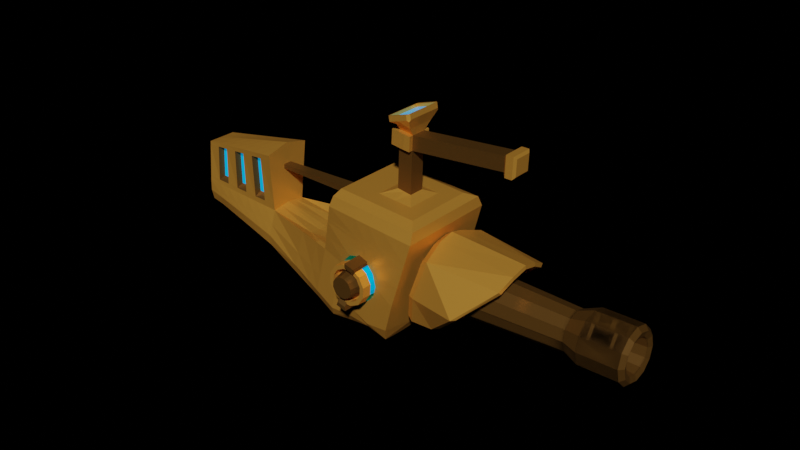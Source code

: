 # Source: arca_missile_launcher.blend  (saved by Blender 4.0.36; exported with 4.5.12 LTS)
import bpy
from mathutils import Matrix  # noqa: F401  (used for matrix-valued properties, if any)

bpy.ops.wm.read_factory_settings(use_empty=True)
scene = bpy.context.scene
scene.name = 'Scene'

# ---- collections
col_collection = bpy.data.collections.new('Collection'); scene.collection.children.link(col_collection)

# ---- materials (node trees are filled in below, after node groups)
mat_glow = bpy.data.materials.new('glow')
mat_metal = bpy.data.materials.new('metal')
mat_dark_metal = bpy.data.materials.new('dark metal')

# ---- material node trees
mat_glow.use_nodes = True; mat_glow.node_tree.nodes.clear()
_N = mat_glow.node_tree.nodes; _L = mat_glow.node_tree.links
n0 = _N.new('ShaderNodeBsdfPrincipled'); n0.name = 'Principled BSDF'; n0.location = (10, 300)
n0.distribution = 'GGX'
n0.subsurface_method = 'RANDOM_WALK_SKIN'
n0.inputs[0].default_value = (0.0, 0.3554, 0.8001, 1.0)
n0.inputs[2].default_value = 0.05
n0.inputs[3].default_value = 1.45
n0.inputs[27].default_value = (0.0, 0.3564, 0.7991, 1.0)
n0.inputs[28].default_value = 0.6
n1 = _N.new('ShaderNodeOutputMaterial'); n1.name = 'Material Output'; n1.location = (300, 300)
_L.new(n0.outputs[0], n1.inputs[0])
n1.is_active_output = True
mat_metal.use_nodes = True; mat_metal.node_tree.nodes.clear()
_N = mat_metal.node_tree.nodes; _L = mat_metal.node_tree.links
n0 = _N.new('ShaderNodeBsdfPrincipled'); n0.name = 'Principled BSDF'; n0.location = (10, 300)
n0.inputs[0].default_value = (0.8, 0.3682, 0.05641, 1.0)
n0.inputs[1].default_value = 0.6
n0.inputs[2].default_value = 0.4
n0.inputs[3].default_value = 1.45
n1 = _N.new('ShaderNodeOutputMaterial'); n1.name = 'Material Output'; n1.location = (300, 300)
_L.new(n0.outputs[0], n1.inputs[0])
n1.is_active_output = True
mat_dark_metal.use_nodes = True; mat_dark_metal.node_tree.nodes.clear()
_N = mat_dark_metal.node_tree.nodes; _L = mat_dark_metal.node_tree.links
n0 = _N.new('ShaderNodeBsdfPrincipled'); n0.name = 'Principled BSDF'; n0.location = (10, 300)
n0.inputs[0].default_value = (0.1607, 0.07793, 0.01476, 1.0)
n0.inputs[1].default_value = 0.6
n0.inputs[2].default_value = 0.4
n0.inputs[3].default_value = 1.45
n1 = _N.new('ShaderNodeOutputMaterial'); n1.name = 'Material Output'; n1.location = (300, 300)
_L.new(n0.outputs[0], n1.inputs[0])
n1.is_active_output = True

# ---- world
world_world = bpy.data.worlds.new('World'); scene.world = world_world
world_world.use_nodes = True; world_world.node_tree.nodes.clear()
_N = world_world.node_tree.nodes; _L = world_world.node_tree.links
n0 = _N.new('ShaderNodeOutputWorld'); n0.name = 'World Output'; n0.location = (300, 300)
n1 = _N.new('ShaderNodeBackground'); n1.name = 'Background'; n1.location = (10, 300)
n1.inputs[0].default_value = (0.0, 0.0, 0.0, 1.0)
_L.new(n1.outputs[0], n0.inputs[0])
n0.is_active_output = True
world_world.color = (0.05088, 0.05088, 0.05088)
world_world.use_sun_shadow = False
world_world.sun_shadow_jitter_overblur = 0.0

# ---- meshes
me_cube_004 = bpy.data.meshes.new('Cube.004')
me_cube_004.from_pydata([(0.07441, -0.4828, 0.1289), (0.03812, -0.4828, 0.1386), (0.1488, -0.4828, -1.177e-06), (0.1394, -0.4828, -0.03526), (0.1289, -0.4828, 0.0744), (-0.1394, -0.4828, 0.03526), (-0.1289, -0.4828, 0.0744), (-0.0744, -0.4828, 0.1289), (4.411e-06, -0.4828, 0.1488), (-0.1488, -0.4828, -1.177e-06), (-0.1289, -0.4828, -0.0744), (-0.0744, -0.4828, -0.1289), (-0.03818, -0.4828, -0.1386), (4.351e-06, -0.4828, -0.1488), (0.07441, -0.4828, -0.1289), (0.1289, -0.4828, -0.0744), (-0.1319, -0.4148, -0.07617), (-0.1523, -0.4148, -1.207e-06), (0.1319, -0.4148, -0.07617), (0.07617, -0.4148, -0.1319), (-0.03909, -0.4148, -0.1419), (-0.07616, -0.4148, -0.1319), (0.03902, -0.4148, 0.1419), (0.07617, -0.4148, 0.1319), (4.47e-06, -0.4148, -0.1523), (0.1523, -0.4148, -1.207e-06), (0.1427, -0.4148, -0.0361), (4.53e-06, -0.4148, 0.1523), (0.1319, -0.4148, 0.07617), (-0.1319, -0.4148, 0.07617), (-0.07616, -0.4148, 0.1319), (-0.1427, -0.4148, 0.03609), (0.06762, -0.5299, 0.03904), (0.03904, -0.5299, 0.06761), (-0.06761, -0.5299, 0.03904), (-0.07317, -0.5299, 0.01828), (2.801e-06, -0.5299, 0.07807), (-0.03903, -0.5299, 0.06761), (-0.07807, -0.5299, -7.749e-07), (-0.06761, -0.5299, -0.03904), (-0.03903, -0.5299, -0.06761), (-0.02014, -0.5299, -0.07268), (2.742e-06, -0.5299, -0.07807), (0.03904, -0.5299, -0.06761), (0.0201, -0.5299, 0.07269), (0.06762, -0.5299, -0.03904), (0.07318, -0.5299, -0.01828), (0.07808, -0.5299, -7.6e-07), (0.1029, -0.4828, 0.05942), (0.05943, -0.4828, 0.1029), (-0.1029, -0.4828, 0.05942), (-0.1113, -0.4828, 0.02816), (3.517e-06, -0.4828, 0.1188), (-0.05942, -0.4828, 0.1029), (-0.1188, -0.4828, -9.388e-07), (-0.1029, -0.4828, -0.05942), (-0.05942, -0.4828, -0.1029), (-0.03049, -0.4828, -0.1107), (3.457e-06, -0.4828, -0.1188), (0.05943, -0.4828, -0.1029), (0.03044, -0.4828, 0.1107), (0.1029, -0.4828, -0.05942), (0.1113, -0.4828, -0.02816), (0.1188, -0.4828, -9.388e-07), (0.1029, -0.4314, 0.05942), (0.05943, -0.4314, 0.1029), (-0.1029, -0.4314, 0.05942), (-0.1113, -0.4314, 0.02816), (3.517e-06, -0.4314, 0.1188), (-0.05942, -0.4314, 0.1029), (-0.1188, -0.4314, -9.388e-07), (-0.1029, -0.4314, -0.05942), (-0.05942, -0.4314, -0.1029), (-0.03049, -0.4314, -0.1107), (3.457e-06, -0.4314, -0.1188), (0.05943, -0.4314, -0.1029), (0.03044, -0.4314, 0.1107), (0.1029, -0.4314, -0.05942), (0.1113, -0.4314, -0.02816), (0.1188, -0.4314, -9.388e-07), (0.08452, -0.4314, 0.04879), (0.0488, -0.4314, 0.08452), (-0.08451, -0.4314, 0.04879), (-0.09147, -0.4314, 0.02285), (3.517e-06, -0.4314, 0.09759), (-0.04879, -0.4314, 0.08452), (-0.09759, -0.4314, -9.686e-07), (-0.08451, -0.4314, -0.0488), (-0.04879, -0.4314, -0.08452), (-0.02518, -0.4314, -0.09084), (3.457e-06, -0.4314, -0.09759), (0.0488, -0.4314, -0.08452), (0.02513, -0.4314, 0.09086), (0.08452, -0.4314, -0.0488), (0.09147, -0.4314, -0.02285), (0.0976, -0.4314, -9.537e-07), (0.1272, 0.0, 0.07343), (0.07344, 0.0, 0.1272), (-0.1272, 0.0, 0.07343), (-0.1375, 0.0, 0.0348), (4.351e-06, 0.0, 0.1469), (-0.07343, 0.0, 0.1272), (-0.1469, 0.0, -1.162e-06), (-0.1272, 0.0, -0.07344), (-0.07343, 0.0, -0.1272), (-0.03768, 0.0, -0.1368), (4.292e-06, 0.0, -0.1469), (0.07344, 0.0, -0.1272), (0.03762, 0.0, 0.1368), (0.1272, 0.0, -0.07344), (0.1375, 0.0, -0.0348), (0.1469, 0.0, -1.162e-06), (-0.1287, -0.4148, -1.013e-06), (0.06434, -0.4148, -0.1114), (-0.06433, -0.4148, -0.1114), (0.06434, -0.4148, 0.1114), (3.755e-06, -0.4148, -0.1287), (0.1205, -0.4148, -0.03049), (0.1114, -0.4148, 0.06433), (-0.06433, -0.4148, 0.1114), (-0.1114, -0.4148, -0.06434), (0.1114, -0.4148, -0.06434), (-0.03301, -0.4148, -0.1198), (0.03296, -0.4148, 0.1198), (0.1287, -0.4148, -1.013e-06), (3.815e-06, -0.4148, 0.1287), (-0.1114, -0.4148, 0.06433), (-0.1205, -0.4148, 0.03049), (-0.7826, -0.1108, -1.568), (-0.5915, -0.1853, -0.1062), (-0.7369, -0.1827, -0.8637), (-0.4873, -0.1489, -1.613), (0.145, -0.3964, 0.2885), (-0.3022, -0.1412, -0.9668), (-0.1524, -0.3137, -0.324), (-0.5578, -0.1786, -0.123), (0.4393, 0.0, -0.07067), (0.3298, -0.3663, 0.001829), (-0.5092, -0.05746, 0.3025), (-0.459, -0.1424, 0.3625), (0.1545, -0.3268, -0.2891), (-0.5476, -0.05746, 0.2003), (0.388, 0.0, -0.4105), (-0.5319, -0.1424, 0.1048), (-0.9761, -0.105, 0.4303), (-0.291, -0.3583, -0.001567), (-0.9183, -0.05746, 0.4012), (-1.015, -0.105, 0.3142), (-0.207, -0.3725, 0.2202), (-0.9567, -0.05746, 0.299), (-1.06, -0.1361, 0.4646), (-1.046, -0.1361, 0.3031), (-1.083, -0.1361, 0.4667), (-1.069, -0.1361, 0.3052), (-0.8146, -0.05746, 0.3761), (-0.853, -0.05746, 0.274), (-0.8302, -0.05746, 1.102), (-0.7264, -0.05746, 1.077), (-0.8473, -0.08182, 1.13), (-0.6996, -0.08182, 1.095), (-0.8364, -0.08182, 1.183), (-0.6887, -0.08182, 1.147), (-0.8175, -0.06396, 1.193), (-0.702, -0.06396, 1.165), (-1.039, -0.1538, 0.3843), (-1.076, -0.1538, 0.386), (-0.5284, -0.05746, 0.2514), (-0.4955, -0.1424, 0.2336), (-0.9953, -0.105, 0.3722), (-0.9375, -0.05746, 0.3501), (-1.076, -0.1361, 0.386), (-1.053, -0.1361, 0.3839), (-0.8338, -0.05746, 0.3251), (-0.7826, 1.033e-07, -1.568), (-0.3005, 3.794e-07, -1.664), (0.4649, 0.0, 0.09923), (-0.3217, 0.0, -0.9626), (0.2852, 4.002e-07, -0.5494), (-0.0209, 4.169e-07, -1.037), (-0.7823, 5.728e-09, -0.8531), (-0.5915, -1.483e-07, -0.1062), (0.1453, 6.356e-08, 0.2898), (-0.09536, 0.0, -0.3398), (-1.047, -4.802e-07, 0.4756), (-1.031, -4.135e-07, 0.293), (-1.084, -4.868e-07, 0.4773), (-1.068, -4.201e-07, 0.2947), (-0.5092, -3.1e-07, 0.3025), (-0.459, -2.391e-07, 0.3625), (-0.5476, -2.89e-07, 0.2003), (-0.5319, -1.892e-07, 0.1048), (-0.9761, -4.887e-07, 0.4303), (-0.9183, -4.134e-07, 0.4012), (-1.015, -4.688e-07, 0.3142), (-0.9567, -3.924e-07, 0.299), (-1.083, -4.829e-07, 0.4667), (-1.069, -4.351e-07, 0.3052), (-1.06, -4.715e-07, 0.4646), (-1.046, -4.237e-07, 0.3031), (-0.8146, -3.853e-07, 0.3761), (-0.853, -3.699e-07, 0.274), (-0.8302, -7.621e-07, 1.102), (-0.7264, -7.341e-07, 1.077), (-0.8473, -7.681e-07, 1.13), (-0.6996, -7.275e-07, 1.095), (-0.8364, -7.69e-07, 1.183), (-0.6887, -7.284e-07, 1.147), (-0.8175, -7.578e-07, 1.193), (-0.702, -7.346e-07, 1.165), (-1.053, -4.532e-07, 0.3839), (0.4136, 0.0, -0.2406), (-0.1272, -0.386, 0.431), (-0.3719, -0.3447, -0.2151), (-0.2496, -0.3653, 0.1079), (-0.5579, 0.0, -0.1234), (-0.1271, -1.082e-07, 0.4316), (-0.4182, -0.1512, -1.627), (0.3382, -0.389, 0.1883), (-0.199, -0.1756, -0.9892), (0.06686, -0.3071, -0.4345), (0.2422, -0.3465, -0.1436), (0.3972, 0.0, 0.1585), (-0.3242, 0.0, -1.661), (-0.1358, -0.3668, 0.09997), (-0.1559, -0.3614, 0.06005), (0.03221, -0.3774, 0.1555), (0.071, -0.3758, 0.136), (-0.05926, -0.3747, 0.1503), (-0.09499, -0.1457, -0.338), (-0.07836, -0.3343, -0.1716), (-0.1214, -0.3404, -0.1499), (-0.1717, -0.3526, -0.07335), (-0.177, -0.3588, 0.01812), (-0.03957, -0.333, -0.1911), (0.0519, -0.3362, -0.1858), (0.1285, -0.3444, -0.1355), (0.1485, -0.3498, -0.09567), (0.1696, -0.3554, -0.05367), (0.1644, -0.3662, 0.0378), (0.1141, -0.3742, 0.1144), (0.007132, -0.3911, 0.3607), (0.007328, 0.0, 0.3616), (-0.2696, -0.3303, -0.2659), (0.2813, -0.3912, 0.2179), (0.3018, 0.0, 0.2081), (-0.1226, -0.3659, 0.107), (-0.1412, -0.3609, 0.07011), (0.03282, -0.3757, 0.1585), (0.0687, -0.3742, 0.1404), (-0.0518, -0.3733, 0.1536), (-0.06948, -0.3359, -0.1442), (-0.1093, -0.3415, -0.1241), (-0.1559, -0.3528, -0.0533), (-0.1607, -0.3585, 0.03132), (-0.03359, -0.3347, -0.1622), (0.05102, -0.3376, -0.1573), (0.1219, -0.3452, -0.1108), (0.1404, -0.3502, -0.07395), (0.16, -0.3553, -0.03509), (0.1551, -0.3653, 0.04953), (0.1085, -0.3728, 0.1204), (-0.1368, -0.1801, 0.1219), (-0.1576, -0.1745, 0.08057), (0.03716, -0.191, 0.1794), (0.07732, -0.1894, 0.1592), (-0.05754, -0.1883, 0.174), (-0.07732, -0.1465, -0.1592), (-0.1219, -0.1528, -0.1368), (-0.174, -0.1654, -0.05753), (-0.1794, -0.1718, 0.03717), (-0.03716, -0.1451, -0.1794), (0.05754, -0.1484, -0.174), (0.1368, -0.1569, -0.1219), (0.1576, -0.1625, -0.08065), (0.1794, -0.1682, -0.03716), (0.174, -0.1794, 0.05754), (0.1219, -0.1878, 0.1368), (-0.1368, 0.0, 0.1219), (-0.1576, 0.0, 0.08057), (0.03716, 0.0, 0.1794), (0.07732, 0.0, 0.1592), (-0.05754, 0.0, 0.174), (-0.07732, 0.0, -0.1592), (-0.1219, 0.0, -0.1368), (-0.174, 0.0, -0.05753), (-0.1794, 0.0, 0.03717), (-0.03716, 0.0, -0.1794), (0.05754, 0.0, -0.174), (0.1368, 0.0, -0.1219), (0.1576, 0.0, -0.08065), (0.1794, 0.0, -0.03716), (0.174, 0.0, 0.05754), (0.1219, 0.0, 0.1368), (-1.047, -0.1349, 0.4756), (-1.046, -0.1538, 0.4566), (-1.033, -0.1443, 0.4668), (-1.033, -0.1538, 0.312), (-1.031, -0.1349, 0.293), (-1.025, -0.1372, 0.3002), (-1.083, -0.1538, 0.4583), (-1.084, -0.1349, 0.4773), (-1.084, -0.1376, 0.4676), (-1.068, -0.1349, 0.2947), (-1.07, -0.1538, 0.3137), (-1.069, -0.1376, 0.3043), (-0.7761, -0.121, -1.468), (-0.7695, -0.1313, -1.367), (-0.763, -0.1416, -1.266), (-0.7565, -0.1519, -1.166), (-0.75, -0.1621, -1.065), (-0.7434, -0.1724, -0.9643), (-0.7825, 0.0, -1.466), (-0.7825, 0.0, -1.364), (-0.7825, 0.0, -1.262), (-0.7824, 0.0, -1.16), (-0.7824, 0.0, -1.057), (-0.7824, 0.0, -0.9553), (-0.4608, -0.1478, -1.521), (-0.4344, -0.1467, -1.428), (-0.408, -0.1456, -1.336), (-0.3815, -0.1445, -1.244), (-0.3551, -0.1434, -1.151), (-0.3286, -0.1423, -1.059), (-0.3869, -0.1547, -1.536), (-0.3556, -0.1582, -1.445), (-0.3243, -0.1617, -1.354), (-0.293, -0.1652, -1.263), (-0.2617, -0.1687, -1.171), (-0.2304, -0.1721, -1.08), (-0.2606, 0.0, -1.575), (-0.2206, 0.0, -1.485), (-0.1807, 0.0, -1.395), (-0.1407, 0.0, -1.306), (-0.1008, 0.0, -1.216), (-0.06084, 0.0, -1.126), (-0.5175, -0.145, -1.608), (-0.3467, -0.1454, -0.9562), (-0.3688, 0.0, -0.9514), (-0.5125, -0.09824, -1.5), (-0.4927, -0.09828, -1.425), (-0.4697, -0.1, -1.312), (-0.4499, -0.1, -1.237), (-0.4263, -0.1019, -1.124), (-0.4065, -0.102, -1.049), (-0.7423, 0.0, -0.8626), (-0.7198, -0.08061, -1.466), (-0.7131, -0.08814, -1.385), (-0.7032, -0.09734, -1.267), (-0.6965, -0.1049, -1.185), (-0.6861, -0.1142, -1.067), (-0.6794, -0.1218, -0.9864), (-0.7569, -0.1141, -1.572), (-0.6991, -0.1791, -0.8726), (-0.7564, 0.0, -1.575), (-0.3955, -0.1453, -1.143), (-0.3711, -0.1454, -1.049), (-0.4443, -0.1452, -1.329), (-0.4199, -0.1453, -1.236), (-0.4931, -0.1451, -1.515), (-0.4687, -0.1451, -1.422), (-0.7487, -0.1234, -1.472), (-0.7404, -0.1326, -1.372), (-0.7321, -0.1419, -1.272), (-0.7239, -0.1512, -1.173), (-0.7156, -0.1605, -1.073), (-0.7074, -0.1698, -0.9726), (-0.8175, -0.03198, 1.193), (-0.853, -0.02873, 0.274), (-0.459, -0.0712, 0.3625), (-0.7826, -0.05538, -1.568), (-0.2999, -0.03237, -1.662), (0.465, -0.053, 0.099), (0.1452, -0.1982, 0.2891), (-0.09522, -0.05404, -0.3391), (-0.5476, -0.02873, 0.2003), (-1.015, -0.05248, 0.3142), (-0.8146, -0.02873, 0.3761), (-0.8302, -0.02873, 1.102), (-0.6887, -0.04091, 1.147), (0.4135, -0.06207, -0.2402), (-0.5319, -0.0712, 0.1048), (-0.1271, -0.193, 0.4313), (0.3972, -0.06855, 0.1584), (-0.8364, -0.04091, 1.183), (-0.8473, -0.04091, 1.13), (-0.7264, -0.02873, 1.077), (0.3878, -0.06661, -0.4098), (0.4392, -0.05753, -0.0706), (-0.3119, -0.07059, -0.9647), (-0.02054, -0.04919, -1.035), (-0.5915, -0.09266, -0.1062), (-0.4112, -0.0856, -1.635), (-0.5092, -0.02873, 0.3025), (-0.9761, -0.05248, 0.4303), (-0.9183, -0.02873, 0.4012), (-0.9567, -0.02873, 0.299), (-0.6996, -0.04091, 1.095), (-0.702, -0.03198, 1.165), (-0.5579, -0.08987, -0.1232), (-0.3088, -0.08067, -1.585), (-0.7596, -0.09133, -0.8584), (0.2854, -0.06269, -0.5485), (0.00723, -0.1956, 0.3611), (0.3018, -0.1661, 0.2078), (-0.7793, -0.06052, -1.467), (-0.776, -0.06565, -1.366), (-0.7727, -0.07079, -1.264), (-0.7695, -0.07593, -1.163), (-0.7662, -0.08106, -1.061), (-0.7629, -0.0862, -0.9598), (-0.06045, -0.04678, -1.124), (-0.1004, -0.04438, -1.214), (-0.1403, -0.04198, -1.304), (-0.1802, -0.03958, -1.393), (-0.2201, -0.03717, -1.483), (-0.26, -0.03477, -1.572), (-0.437, -0.07812, -1.56), (-0.3578, -0.07271, -0.9538), (-0.7434, -0.0595, -1.506), (-0.7207, -0.08953, -0.8676), (0.3521, -0.08821, 0.3117), (0.3775, 0.0, 0.313), (0.329, 0.0, 0.2821), (0.3293, -0.0954, 0.2819), (-0.2992, -0.07757, -1.658), (-0.4053, -0.1516, -1.63), (-0.3297, -0.1314, -1.647), (-0.3041, -0.3792, 0.5236), (-0.4272, -0.267, 0.4752), (-0.3796, -0.3448, 0.5301), (0.4317, -0.3468, 0.1327), (0.4651, -0.1469, 0.09859), (0.4553, -0.2498, 0.1084), (-0.496, -0.3621, -0.1536), (-0.5915, -0.268, -0.1062), (-0.5635, -0.3401, -0.1201), (-0.01996, -0.1284, -1.032), (-0.1236, -0.2008, -1.006), (-0.05, -0.1941, -1.023), (0.1912, -0.3033, -0.4972), (0.2858, -0.1934, -0.5465), (0.2582, -0.2699, -0.5314), (0.4392, -0.1687, -0.07046), (0.3657, -0.3365, -0.02187), (0.4177, -0.2622, -0.05617), (0.2917, -0.3223, -0.3587), (0.3874, -0.2123, -0.4083), (0.3592, -0.2888, -0.3933), (-0.5293, -0.2679, 0.1138), (-0.4316, -0.3686, 0.07179), (-0.4998, -0.342, 0.1047), (-0.4583, -0.2675, 0.3651), (-0.3637, -0.3744, 0.3121), (-0.4303, -0.3436, 0.3505), (0.3218, -0.3237, -0.188), (0.4133, -0.1905, -0.2394), (0.3864, -0.2738, -0.2241), (-0.3997, -0.3716, 0.1846), (-0.4955, -0.2678, 0.2336), (-0.4674, -0.3428, 0.2193), (-0.4273, -2.608e-07, 0.4747), (-0.3042, -2.199e-07, 0.5239), (-0.3797, -2.568e-07, 0.53), (-0.2597, -0.05883, -1.57), (-0.3652, -0.1567, -1.54), (-0.2899, -0.1322, -1.558), (-0.2197, -0.07045, -1.48), (-0.3249, -0.1627, -1.451), (-0.2499, -0.1421, -1.469), (-0.1797, -0.08206, -1.391), (-0.2845, -0.1693, -1.362), (-0.2098, -0.1522, -1.38), (-0.1397, -0.09366, -1.301), (-0.2441, -0.1766, -1.273), (-0.1698, -0.1625, -1.29), (-0.0998, -0.1053, -1.211), (-0.2038, -0.1843, -1.184), (-0.1298, -0.1729, -1.201), (-0.1636, -0.1924, -1.095), (-0.05988, -0.1169, -1.122), (-0.08989, -0.1835, -1.112), (-0.4273, -0.1333, 0.4748), (-0.3042, -0.1896, 0.5238), (-0.3797, -0.1724, 0.53), (-0.1772, -0.2851, -0.4306), (0.02278, -0.2853, -0.5265), (-0.1196, 0.0, -0.4312), (0.2344, 0.0, -0.6302), (0.2347, -0.06045, -0.6291), (-0.1181, -0.05643, -0.431), (0.2351, -0.1826, -0.627), (0.2071, -0.2574, -0.6129), (0.139, -0.2863, -0.5814), (-0.1325, -0.1407, -0.4294), (-0.4387, 0.00496, -1.568), (-0.3998, 0.006306, -1.576), (-0.3106, 0.006375, -1.594), (-0.3233, -0.0776, -1.657), (-0.7436, 0.003681, -1.507), (-0.7562, -0.06318, -1.574), (-0.4499, -0.08308, -1.628), (-0.398, -0.07929, -1.567), (-0.462, 0.0, -0.06184), (-0.462, -0.05348, -0.06168), (-0.4148, -0.04905, -0.1005), (-0.4149, 0.0, -0.1009), (-0.5651, 0.0, -0.8314), (-0.6276, 0.0, -0.9013), (-0.6272, -0.03295, -0.9002), (-0.5956, -0.03292, -0.9087), (-0.3393, -0.03293, -0.1022), (-0.3393, 0.0, -0.1024), (-0.3328, 0.0, -0.4506), (-0.3328, -0.0231, -0.4505), (-0.3171, 0.0, -0.1069), (-0.3171, -0.03293, -0.1068), (-0.3239, 0.0, -0.4525), (-0.3239, -0.0231, -0.4524), (-0.3579, -0.02997, -0.2027), (-0.3562, -0.02618, -0.3367), (-0.3625, -0.02806, -0.2693), (-0.3562, 0.0, -0.3367), (-0.3579, 0.0, -0.2028), (-0.3625, 0.0, -0.2694), (-0.3431, -0.02618, -0.3395), (-0.3397, -0.02997, -0.2064), (-0.3469, -0.02806, -0.2726), (-0.3397, 0.0, -0.2065), (-0.3431, 0.0, -0.3395), (-0.3469, 0.0, -0.2726), (-0.1661, -0.3845, 0.4513), (-0.166, -0.1922, 0.4516), (-0.2414, -0.3729, 0.2404), (-0.3992, -0.3485, -0.2016), (-0.3219, -0.3606, 0.01455), (-0.2825, -0.3667, 0.1248), (-0.166, 0.0, 0.4519), (-0.5148, -0.3062, -0.1443), (-0.1525, -0.2738, -0.3245), (-0.2811, -0.2771, -0.2606), (-0.1765, -0.2435, -0.4277), (-0.3691, -0.2886, -0.2169), (-0.4008, -0.2924, -0.2011), (0.139, -0.05629, -0.7813), (-0.1696, 0.0, -0.6197), (-0.1649, -0.0613, -0.6185), (-0.05035, -0.2492, -0.679), (0.04946, -0.2572, -0.7261), (-0.1722, -0.1474, -0.6138), (-0.2168, -0.2396, -0.6003), (0.1155, -0.2348, -0.759), (0.1377, 1.58e-07, -0.7842), (0.1414, -0.1627, -0.7758), (-0.8643, -0.01999, 0.2272), (-0.8643, 0.0, 0.2272), (-0.9654, -0.0876, 0.2627), (-0.934, -0.09691, 0.3672), (-0.8307, -0.09691, 0.3401), (-0.8175, -0.09691, 0.3823), (-0.9208, -0.09691, 0.4094), (-0.8619, -0.08822, 0.2362), (-0.9676, -0.01999, 0.2543), (-0.9676, 0.0, 0.2543), (-0.1841, -0.3182, -0.3083), (-0.1234, -0.147, -0.3261), (-0.17, -0.2743, -0.3158), (-0.122, 0.0, -0.329), (-0.1226, -0.05567, -0.328), (-0.3833, 0.0, -0.1205), (-0.5215, 0.0, -0.04574), (-0.5214, -0.09233, -0.04545), (-0.368, -0.1669, -0.1223), (-0.3261, -0.1632, -0.1434), (-0.08561, 0.0, -0.2513), (-0.2661, 0.0, -0.1784), (-0.2709, -0.1583, -0.171), (-0.2659, -0.06882, -0.1773), (-0.5214, -0.181, -0.04534), (-0.3832, -0.07874, -0.1198), (-0.08621, -0.05813, -0.2503), (-0.3455, -0.07502, -0.14), (-0.3457, 0.0, -0.1409), (-0.2748, 0.0, -0.1447), (-0.2746, -0.03756, -0.144), (-0.3257, -0.03633, -0.1201), (-0.3258, 0.0, -0.1206), (-0.4784, -0.3086, -0.06659), (-0.2447, -0.2796, -0.1829), (-0.3326, -0.2911, -0.1392), (-0.3644, -0.2949, -0.1234), (-0.1336, -0.2767, -0.2381), (-0.08697, -0.1495, -0.2484), (0.3046, -0.2597, 0.3146), (-0.1622, -0.2918, 0.5578), (0.3766, -2.334e-08, 0.3102), (-0.2617, -2.334e-08, 0.5543), (0.09467, -0.3298, 0.4235), (0.3226, -0.2405, 0.5426), (0.01774, -0.1985, 1.022), (0.3402, -2.334e-08, 0.5657), (-0.05132, -2.334e-08, 1.045), (0.1574, -0.3492, 0.7868), (-0.232, -0.1032, 0.5382), (-0.02715, -0.106, 1.038), (0.3309, -0.2639, 0.4826), (0.3235, -0.242, 0.5415), (-0.01208, -0.2426, 1.061), (0.009116, -0.2217, 1.06), (0.3667, -2.334e-08, 0.5513), (0.3862, -2.311e-08, 0.4971), (-0.1024, -2.334e-08, 1.108), (-0.07454, -2.8e-08, 1.105), (0.1626, -0.3722, 0.7976), (0.1613, -0.395, 0.7691), (-0.04497, -0.1153, 1.09), (-0.07085, -0.1215, 1.093), (0.2692, -0.2497, 0.2859), (-0.1465, -0.2783, 0.5024), (0.3333, -2.334e-08, 0.2821), (-0.2351, -2.334e-08, 0.4993), (0.08224, -0.3121, 0.3829), (-0.2086, -0.1104, 0.485), (0.03232, 0.2, 0.1561), (0.2943, 0.1499, 1.421), (0.1302, 0.1732, 0.1358), (0.3677, 0.1298, 1.406), (0.2019, 0.1, 0.121), (0.4214, 0.07495, 1.395), (0.2282, 0.0, 0.1155), (0.4411, 0.0, 1.391), (0.2019, -0.1, 0.121), (0.4214, -0.07495, 1.395), (0.1302, -0.1732, 0.1358), (0.3677, -0.1298, 1.406), (0.03232, -0.2, 0.1561), (0.2943, -0.1499, 1.421), (-0.0656, -0.1732, 0.1764), (0.2209, -0.1298, 1.436), (-0.1373, -0.1, 0.1912), (0.1672, -0.07495, 1.447), (-0.1635, 0.0, 0.1966), (0.1475, 0.0, 1.451), (-0.1373, 0.1, 0.1912), (0.1672, 0.07495, 1.447), (-0.0656, 0.1732, 0.1764), (0.2209, 0.1298, 1.436), (0.4151, 0.172, 1.515), (0.3178, 0.1987, 1.535), (0.4863, 0.09933, 1.5), (0.5124, -8.079e-10, 1.495), (0.4863, -0.09933, 1.5), (0.4151, -0.172, 1.515), (0.3178, -0.1987, 1.535), (0.2206, -0.172, 1.555), (0.1494, -0.09933, 1.57), (0.1233, -8.079e-10, 1.575), (0.1494, 0.09933, 1.57), (0.2206, 0.172, 1.555), (0.3404, 0.09316, 1.379), (0.4737, 0.172, 1.798), (0.3764, 0.1987, 1.818), (0.2877, 0.1076, 1.389), (0.379, 0.05379, 1.371), (0.5449, 0.09933, 1.783), (0.3931, 1.326e-09, 1.368), (0.571, -8.079e-10, 1.777), (0.379, -0.05379, 1.371), (0.5449, -0.09933, 1.783), (0.3404, -0.09316, 1.379), (0.4737, -0.172, 1.798), (0.2877, -0.1076, 1.389), (0.3764, -0.1987, 1.818), (0.2351, -0.09316, 1.4), (0.2792, -0.172, 1.838), (0.1965, -0.05379, 1.408), (0.208, -0.09933, 1.853), (0.1824, -1.755e-09, 1.411), (0.1819, -8.079e-10, 1.858), (0.1965, 0.05379, 1.408), (0.208, 0.09933, 1.853), (0.2351, 0.09316, 1.4), (0.2792, 0.172, 1.838), (0.3826, 0.1673, 1.847), (0.3796, 0.1278, 1.833), (0.4421, 0.1107, 1.82), (0.4645, 0.1449, 1.83), (0.4879, 0.06389, 1.81), (0.5245, 0.08366, 1.818), (0.5047, 1.808e-09, 1.807), (0.5464, 4.116e-10, 1.813), (0.4879, -0.06389, 1.81), (0.5245, -0.08366, 1.818), (0.4421, -0.1107, 1.82), (0.4645, -0.1449, 1.83), (0.3796, -0.1278, 1.833), (0.3826, -0.1673, 1.847), (0.317, -0.1107, 1.846), (0.3006, -0.1449, 1.864), (0.2712, -0.06389, 1.855), (0.2407, -0.08366, 1.877), (0.2544, -1.852e-09, 1.859), (0.2187, -1.29e-09, 1.881), (0.2712, 0.06389, 1.855), (0.2407, 0.08366, 1.877), (0.317, 0.1107, 1.846), (0.3006, 0.1449, 1.864), (0.1215, -0.4864, -0.1011), (0.1383, -0.4864, -0.06763), (0.1561, -0.4864, -0.03232), (0.1414, -0.3304, -0.06919), (0.1241, -0.3304, -0.1035), (0.1595, -0.3304, -0.03303), (0.09909, -0.4864, -0.0812), (0.1125, -0.4864, -0.05445), (0.1267, -0.4864, -0.02624), (0.148, -0.5045, -0.1066), (0.1649, -0.5045, -0.07314), (0.1827, -0.5045, -0.03782), (0.1679, -0.3485, -0.07469), (0.1507, -0.3485, -0.109), (0.1861, -0.3485, -0.03854), (0.1257, -0.5045, -0.08671), (0.1391, -0.5045, -0.05995), (0.1533, -0.5045, -0.03175), (-0.1088, -0.4864, 0.1037), (-0.1257, -0.4864, 0.07018), (-0.1435, -0.4864, 0.03487), (-0.1287, -0.3304, 0.07174), (-0.1115, -0.3304, 0.106), (-0.1469, -0.3304, 0.03558), (-0.08648, -0.4864, 0.08375), (-0.09993, -0.4864, 0.057), (-0.1141, -0.4864, 0.02879), (-0.1354, -0.5045, 0.1092), (-0.1523, -0.5045, 0.07569), (-0.17, -0.5045, 0.04037), (-0.1553, -0.3485, 0.07724), (-0.1381, -0.3485, 0.1115), (-0.1735, -0.3485, 0.04109), (-0.1131, -0.5045, 0.08926), (-0.1265, -0.5045, 0.0625), (-0.1407, -0.5045, 0.0343)], [], [(8, 7, 53, 52), (17, 16, 10, 9), (19, 18, 15, 14), (21, 20, 12, 11), (23, 22, 1, 0), (24, 19, 14, 13), (26, 25, 2, 3), (22, 27, 8, 1), (28, 23, 0, 4), (25, 28, 4, 2), (30, 29, 6, 7), (29, 31, 5, 6), (16, 21, 11, 10), (27, 30, 7, 8), (18, 26, 3, 15), (31, 17, 9, 5), (20, 24, 13, 12), (18, 19, 113, 121), (24, 20, 122, 116), (20, 21, 114, 122), (22, 23, 115, 123), (19, 24, 116, 113), (25, 26, 117, 124), (27, 22, 123, 125), (23, 28, 118, 115), (28, 25, 124, 118), (32, 33, 44, 36, 37, 34, 35, 38, 39, 40, 41, 42, 43, 45, 46, 47), (15, 3, 62, 61), (5, 9, 54, 51), (12, 13, 58, 57), (9, 10, 55, 54), (14, 15, 61, 59), (11, 12, 57, 56), (0, 1, 60, 49), (13, 14, 59, 58), (3, 2, 63, 62), (1, 8, 52, 60), (4, 0, 49, 48), (2, 4, 48, 63), (7, 6, 50, 53), (6, 5, 51, 50), (10, 11, 56, 55), (65, 64, 48, 49), (67, 66, 50, 51), (69, 68, 52, 53), (70, 67, 51, 54), (71, 70, 54, 55), (73, 72, 56, 57), (75, 74, 58, 59), (68, 76, 60, 52), (66, 69, 53, 50), (72, 71, 55, 56), (78, 77, 61, 62), (74, 73, 57, 58), (77, 75, 59, 61), (76, 65, 49, 60), (79, 78, 62, 63), (64, 79, 63, 48), (81, 80, 64, 65), (83, 82, 66, 67), (85, 84, 68, 69), (86, 83, 67, 70), (87, 86, 70, 71), (89, 88, 72, 73), (91, 90, 74, 75), (84, 92, 76, 68), (82, 85, 69, 66), (88, 87, 71, 72), (94, 93, 77, 78), (90, 89, 73, 74), (93, 91, 75, 77), (92, 81, 65, 76), (95, 94, 78, 79), (80, 95, 79, 64), (33, 32, 80, 81), (35, 34, 82, 83), (37, 36, 84, 85), (38, 35, 83, 86), (39, 38, 86, 87), (41, 40, 88, 89), (43, 42, 90, 91), (36, 44, 92, 84), (34, 37, 85, 82), (40, 39, 87, 88), (46, 45, 93, 94), (42, 41, 89, 90), (45, 43, 91, 93), (44, 33, 81, 92), (47, 46, 94, 95), (32, 47, 95, 80), (105, 106, 116, 122), (99, 102, 112, 127), (109, 110, 117, 121), (100, 101, 119, 125), (103, 104, 114, 120), (98, 99, 127, 126), (101, 98, 126, 119), (111, 96, 118, 124), (96, 97, 115, 118), (108, 100, 125, 123), (110, 111, 124, 117), (106, 107, 113, 116), (97, 108, 123, 115), (104, 105, 122, 114), (107, 109, 121, 113), (102, 103, 120, 112), (17, 31, 127, 112), (16, 17, 112, 120), (26, 18, 121, 117), (30, 27, 125, 119), (21, 16, 120, 114), (31, 29, 126, 127), (29, 30, 119, 126), (139, 451, 428), (431, 442, 387, 371), (390, 129, 143, 380), (490, 552, 543, 488), (328, 478, 437, 218), (355, 322, 133, 336), (419, 400, 130, 352), (211, 148, 223, 227), (500, 391, 131, 335), (541, 539, 242, 212), (154, 146, 559, 558), (367, 155, 560, 553), (165, 299, 301, 152, 170), (531, 381, 215, 536), (144, 393, 191, 183, 293, 295), (296, 164, 165, 303), (301, 300, 185, 195, 152), (147, 168, 164, 296, 298), (392, 138, 139, 368), (166, 141, 143, 167), (393, 144, 146, 394), (168, 147, 149, 169), (394, 146, 156, 377), (197, 150, 152, 195), (171, 151, 153, 170), (374, 141, 155, 367), (166, 138, 154, 172), (156, 157, 159, 158), (146, 154, 157, 156), (158, 159, 161, 160), (377, 156, 158, 384), (384, 158, 160, 383), (160, 161, 163, 162), (383, 160, 162, 366), (141, 166, 172, 155), (150, 171, 170, 152), (144, 168, 169, 146), (138, 166, 167, 139), (186, 302, 304, 153, 196), (193, 375, 147, 298, 297, 184), (184, 297, 302, 186), (381, 402, 241, 215), (146, 169, 556, 559), (224, 213, 145, 232), (455, 446, 386, 379), (387, 379, 210, 136), (151, 171, 209, 198), (397, 208, 207, 366), (396, 204, 206, 378), (378, 206, 208, 397), (385, 202, 204, 396), (376, 199, 202, 385), (392, 187, 199, 376), (151, 198, 196, 153), (304, 303, 165, 170, 153), (171, 150, 197, 209), (375, 193, 194, 395), (374, 189, 190, 380), (164, 294, 299, 165), (466, 463, 415, 414), (168, 144, 295, 294, 164), (402, 372, 181, 241), (488, 543, 551, 487), (386, 401, 177, 142), (415, 370, 174, 329), (382, 371, 175, 221), (409, 400, 179, 316), (481, 460, 188, 368), (143, 129, 434, 448), (390, 398, 135, 129), (458, 451, 139, 167), (382, 221, 421, 420), (235, 140, 220, 236), (484, 485, 219, 134), (322, 328, 218, 133), (239, 243, 132, 226), (391, 497, 216, 131), (535, 213, 148, 532), (371, 387, 136, 175), (379, 386, 142, 210), (223, 148, 213, 224), (230, 242, 563), (240, 211, 227, 225), (143, 448, 458, 167), (217, 430, 432, 431, 371, 382), (140, 445, 454, 220), (446, 440, 401, 386), (234, 219, 140, 235), (232, 145, 212, 231), (530, 211, 381, 531), (236, 220, 137, 237), (237, 137, 217, 238), (233, 219, 234), (436, 479, 410, 389), (132, 240, 225, 226), (548, 549, 484, 540), (539, 565, 563, 242), (533, 212, 145, 534), (435, 537, 433), (231, 212, 242, 230), (372, 403, 244, 181), (238, 217, 243, 239), (229, 134, 219, 233), (238, 239, 260, 259), (225, 227, 249, 247), (230, 229, 250, 251), (239, 226, 248, 260), (232, 231, 252, 253), (231, 230, 251, 252), (229, 233, 254, 250), (233, 234, 255, 254), (224, 232, 253, 246), (236, 237, 258, 257), (235, 236, 257, 256), (226, 225, 247, 248), (234, 235, 256, 255), (223, 224, 246, 245), (237, 238, 259, 258), (227, 223, 245, 249), (245, 246, 262, 261), (258, 259, 275, 274), (248, 247, 263, 264), (246, 253, 269, 262), (249, 245, 261, 265), (247, 249, 265, 263), (252, 251, 267, 268), (251, 250, 266, 267), (255, 256, 272, 271), (253, 252, 268, 269), (260, 248, 264, 276), (250, 254, 270, 266), (257, 258, 274, 273), (254, 255, 271, 270), (259, 260, 276, 275), (256, 257, 273, 272), (275, 276, 292, 291), (272, 273, 289, 288), (261, 262, 278, 277), (274, 275, 291, 290), (264, 263, 279, 280), (262, 269, 285, 278), (265, 261, 277, 281), (263, 265, 281, 279), (268, 267, 283, 284), (267, 266, 282, 283), (271, 272, 288, 287), (269, 268, 284, 285), (276, 264, 280, 292), (266, 270, 286, 282), (273, 274, 290, 289), (270, 271, 287, 286), (293, 294, 295), (296, 297, 298), (299, 300, 301), (302, 303, 304), (296, 303, 302, 297), (293, 300, 299, 294), (293, 183, 185, 300), (131, 216, 323, 317), (317, 323, 324, 318), (318, 324, 325, 319), (319, 325, 326, 320), (320, 326, 327, 321), (321, 327, 328, 322), (369, 404, 311, 173), (404, 405, 312, 311), (405, 406, 313, 312), (406, 407, 314, 313), (407, 408, 315, 314), (408, 409, 316, 315), (389, 410, 334, 178), (410, 411, 333, 334), (411, 412, 332, 333), (412, 413, 331, 332), (413, 414, 330, 331), (414, 415, 329, 330), (335, 131, 317, 358), (358, 317, 318, 359), (359, 318, 319, 356), (356, 319, 320, 357), (357, 320, 321, 354), (354, 321, 322, 355), (463, 424, 370, 415), (469, 466, 414, 413), (472, 469, 413, 412), (475, 472, 412, 411), (479, 475, 411, 410), (349, 342, 343, 350), (363, 357, 354, 364), (347, 340, 341, 348), (361, 359, 356, 362), (345, 338, 339, 346), (351, 335, 358, 360), (499, 500, 335, 351), (388, 417, 336, 133), (365, 355, 336, 352), (310, 365, 352, 130), (369, 499, 351, 128), (128, 351, 360, 305), (305, 360, 361, 306), (306, 361, 362, 307), (307, 362, 363, 308), (308, 363, 364, 309), (309, 364, 365, 310), (417, 419, 352, 336), (343, 342, 354, 355), (341, 340, 356, 357), (339, 338, 358, 359), (338, 345, 360, 358), (346, 339, 359, 361), (340, 347, 362, 356), (348, 341, 357, 363), (342, 349, 364, 354), (350, 343, 355, 365), (345, 346, 361, 360), (347, 348, 363, 362), (349, 350, 365, 364), (337, 344, 419, 417), (173, 353, 499, 369), (176, 337, 417, 388), (498, 494, 416, 418), (323, 464, 467, 324), (324, 467, 470, 325), (325, 470, 473, 326), (326, 473, 476, 327), (327, 476, 478, 328), (485, 492, 439, 219), (309, 310, 409, 408), (308, 309, 408, 407), (307, 308, 407, 406), (306, 307, 406, 405), (305, 306, 405, 404), (128, 305, 404, 369), (132, 243, 403, 372), (534, 145, 213, 535), (495, 496, 399, 501), (243, 217, 382, 403), (180, 214, 398, 390), (428, 481, 368, 139), (310, 130, 400, 409), (137, 443, 430, 217), (442, 455, 379, 387), (219, 439, 445, 140), (240, 132, 372, 402), (532, 148, 211, 530), (141, 374, 380, 143), (147, 375, 395, 149), (138, 392, 376, 154), (154, 376, 385, 157), (157, 385, 396, 159), (161, 378, 397, 163), (159, 396, 378, 161), (163, 397, 366, 162), (220, 454, 443, 137), (211, 240, 402, 381), (205, 383, 366, 207), (203, 384, 383, 205), (201, 377, 384, 203), (189, 374, 367, 200), (192, 394, 377, 201), (191, 393, 394, 192), (187, 392, 368, 188), (169, 149, 555, 556), (489, 545, 548, 493), (494, 495, 501, 416), (344, 179, 400, 419), (180, 390, 380, 190), (423, 420, 421, 422), (403, 382, 420, 423), (244, 403, 423, 422), (479, 436, 438, 480), (480, 438, 437, 478), (443, 454, 456, 444), (444, 456, 455, 442), (428, 451, 453, 429), (429, 453, 452, 427), (449, 457, 459, 450), (450, 459, 458, 448), (446, 455, 456, 447), (447, 456, 454, 445), (440, 446, 447, 441), (441, 447, 445, 439), (490, 440, 441, 491), (491, 441, 439, 492), (451, 458, 459, 453), (453, 459, 457, 452), (482, 461, 462, 483), (483, 462, 460, 481), (430, 443, 444, 432), (432, 444, 442, 431), (433, 449, 450, 435), (435, 450, 448, 434), (424, 463, 465, 426), (426, 465, 464, 425), (463, 466, 468, 465), (465, 468, 467, 464), (466, 469, 471, 468), (468, 471, 470, 467), (469, 472, 474, 471), (471, 474, 473, 470), (472, 475, 477, 474), (474, 477, 476, 473), (475, 479, 480, 477), (477, 480, 478, 476), (427, 482, 483, 429), (429, 483, 481, 428), (216, 425, 464, 323), (542, 541, 212, 533), (373, 489, 493, 228), (182, 486, 489, 373), (438, 550, 547, 437), (436, 552, 550, 438), (218, 437, 547, 546), (538, 540, 484, 134), (133, 218, 546, 549), (401, 488, 487, 177), (440, 490, 488, 401), (486, 544, 545, 489), (399, 496, 222, 497), (498, 418, 499, 353), (418, 416, 500, 499), (501, 399, 497, 391), (416, 501, 391, 500), (502, 503, 504, 505), (507, 506, 509, 508), (505, 504, 509, 506), (503, 502, 507, 508), (504, 503, 508, 509), (528, 524, 517, 516), (514, 515, 525, 527), (513, 512, 516, 517), (511, 522, 518, 510), (511, 510, 515, 514), (521, 512, 513, 519), (510, 518, 525, 515), (567, 564, 591, 579), (539, 541, 588, 587), (564, 565, 590, 591), (565, 539, 587, 590), (519, 524, 526, 520), (520, 526, 525, 518), (524, 528, 529, 526), (526, 529, 527, 525), (521, 519, 520, 523), (523, 520, 518, 522), (519, 513, 517, 524), (135, 398, 570, 577), (537, 542, 533, 433), (452, 532, 530, 427), (541, 542, 589, 588), (449, 534, 535, 457), (433, 533, 534, 449), (427, 530, 531, 482), (457, 535, 532, 452), (482, 531, 536, 461), (537, 135, 577, 586), (228, 493, 540, 538), (542, 537, 586, 589), (398, 214, 569, 570), (566, 567, 579, 573), (135, 537, 435, 434), (129, 135, 434), (216, 497, 424, 426, 425), (545, 544, 176, 388), (547, 550, 491, 492), (550, 552, 490, 491), (549, 546, 485, 484), (551, 543, 389, 178), (548, 545, 388, 133), (543, 552, 436, 389), (546, 547, 492, 485), (549, 548, 133), (222, 174, 370), (497, 222, 370), (424, 497, 370), (493, 548, 540), (557, 558, 559, 556), (553, 560, 555, 561), (560, 557, 556, 555), (554, 553, 561, 562), (172, 154, 558, 557), (149, 395, 561, 555), (155, 172, 557, 560), (200, 367, 553, 554), (395, 194, 562, 561), (229, 230, 563, 134), (563, 565, 538, 134), (565, 564, 228, 538), (564, 567, 373, 228), (567, 566, 182, 373), (576, 579, 591, 575), (580, 576, 575, 572), (568, 581, 580, 578), (574, 573, 579, 576), (578, 580, 572, 571), (580, 581, 585, 584), (576, 580, 584, 583), (574, 576, 583, 582), (582, 583, 584, 585), (570, 578, 571, 577), (569, 568, 578, 570), (577, 571, 589, 586), (571, 572, 588, 589), (575, 591, 590, 587), (572, 575, 587, 588), (611, 614, 603, 600), (607, 612, 601, 598), (605, 608, 599, 597), (613, 606, 593, 596), (594, 609, 604, 592), (604, 613, 596, 592), (610, 595, 602, 615), (615, 602, 593, 606), (614, 607, 598, 603), (615, 606, 607, 614), (613, 604, 605, 612), (604, 609, 608, 605), (606, 613, 612, 607), (610, 615, 614, 611), (612, 605, 597, 601), (602, 595, 619, 621), (594, 592, 616, 618), (593, 602, 621, 617), (592, 596, 620, 616), (596, 593, 617, 620), (622, 623, 625, 624), (624, 625, 627, 626), (626, 627, 629, 628), (628, 629, 631, 630), (630, 631, 633, 632), (632, 633, 635, 634), (634, 635, 637, 636), (636, 637, 639, 638), (638, 639, 641, 640), (640, 641, 643, 642), (637, 635, 652, 653), (642, 643, 645, 644), (644, 645, 623, 622), (622, 624, 626, 628, 630, 632, 634, 636, 638, 640, 642, 644), (647, 657, 681, 660), (635, 633, 651, 652), (633, 631, 650, 651), (631, 629, 649, 650), (623, 645, 657, 647), (625, 623, 647, 646), (629, 627, 648, 649), (645, 643, 656, 657), (627, 625, 646, 648), (643, 641, 655, 656), (641, 639, 654, 655), (639, 637, 653, 654), (648, 646, 659, 663), (656, 655, 677, 679), (653, 652, 671, 673), (650, 649, 665, 667), (657, 656, 679, 681), (654, 653, 673, 675), (651, 650, 667, 669), (658, 661, 680, 678, 676, 674, 672, 670, 668, 666, 664, 662), (655, 654, 675, 677), (652, 651, 669, 671), (649, 648, 663, 665), (680, 661, 683, 704), (658, 662, 686, 684), (662, 664, 688, 686), (664, 666, 690, 688), (666, 668, 692, 690), (668, 670, 694, 692), (670, 672, 696, 694), (672, 674, 698, 696), (674, 676, 700, 698), (676, 678, 702, 700), (678, 680, 704, 702), (659, 660, 682, 685), (646, 647, 660, 659), (663, 659, 685, 687), (665, 663, 687, 689), (667, 665, 689, 691), (669, 667, 691, 693), (671, 669, 693, 695), (673, 671, 695, 697), (675, 673, 697, 699), (677, 675, 699, 701), (679, 677, 701, 703), (681, 679, 703, 705), (661, 658, 684, 683), (683, 684, 685, 682), (684, 686, 687, 685), (686, 688, 689, 687), (688, 690, 691, 689), (690, 692, 693, 691), (692, 694, 695, 693), (694, 696, 697, 695), (696, 698, 699, 697), (698, 700, 701, 699), (700, 702, 703, 701), (702, 704, 705, 703), (704, 683, 682, 705), (660, 681, 705, 682), (710, 706, 707, 709), (709, 707, 708, 711), (707, 713, 714, 708), (706, 712, 713, 707), (719, 718, 716, 715), (718, 720, 717, 716), (716, 717, 723, 722), (715, 716, 722, 721), (706, 710, 719, 715), (714, 713, 722, 723), (710, 709, 718, 719), (711, 708, 717, 720), (712, 706, 715, 721), (708, 714, 723, 717), (713, 712, 721, 722), (709, 711, 720, 718), (728, 724, 725, 727), (727, 725, 726, 729), (725, 731, 732, 726), (724, 730, 731, 725), (737, 736, 734, 733), (736, 738, 735, 734), (734, 735, 741, 740), (733, 734, 740, 739), (724, 728, 737, 733), (732, 731, 740, 741), (728, 727, 736, 737), (729, 726, 735, 738), (730, 724, 733, 739), (726, 732, 741, 735), (731, 730, 739, 740), (727, 729, 738, 736)])
me_cube_004.polygons.foreach_set('material_index', [1, 1, 1, 1, 1, 1, 1, 1, 1, 1, 1, 1, 1, 1, 1, 1, 1, 1, 1, 1, 1, 1, 1, 1, 1, 1, 2, 1, 1, 1, 1, 1, 1, 1, 1, 1, 1, 1, 1, 1, 1, 1, 1, 1, 1, 1, 1, 1, 1, 1, 1, 1, 1, 1, 1, 1, 1, 1, 1, 1, 1, 1, 1, 1, 1, 1, 1, 1, 1, 1, 1, 1, 1, 1, 2, 2, 2, 2, 2, 2, 2, 2, 2, 2, 2, 2, 2, 2, 2, 2, 0, 0, 0, 0, 0, 0, 0, 0, 0, 0, 0, 0, 0, 0, 0, 0, 1, 1, 1, 1, 1, 1, 1, 1, 1, 1, 1, 1, 1, 1, 1, 1, 1, 1, 2, 1, 1, 1, 1, 1, 1, 1, 1, 1, 1, 2, 1, 1, 2, 2, 1, 2, 1, 1, 1, 1, 1, 2, 1, 1, 1, 1, 1, 1, 1, 1, 1, 1, 1, 0, 1, 1, 1, 1, 2, 2, 1, 1, 0, 1, 1, 1, 1, 1, 1, 1, 1, 1, 1, 1, 1, 1, 1, 1, 2, 1, 1, 1, 1, 1, 1, 1, 1, 1, 1, 1, 1, 1, 1, 1, 1, 1, 1, 1, 1, 1, 1, 1, 1, 1, 1, 1, 1, 1, 1, 1, 1, 1, 1, 1, 1, 1, 1, 1, 1, 1, 1, 1, 1, 1, 1, 1, 1, 1, 1, 1, 1, 1, 1, 1, 1, 1, 1, 1, 1, 1, 1, 1, 1, 1, 1, 1, 1, 1, 1, 1, 1, 1, 1, 1, 1, 1, 1, 1, 1, 1, 1, 1, 1, 1, 1, 1, 1, 1, 1, 1, 1, 1, 1, 1, 1, 1, 1, 1, 1, 1, 1, 1, 1, 1, 1, 1, 1, 1, 1, 1, 1, 1, 1, 1, 0, 1, 0, 1, 0, 1, 1, 1, 1, 1, 1, 1, 1, 1, 1, 1, 1, 1, 2, 2, 2, 2, 2, 2, 2, 2, 2, 2, 2, 2, 1, 1, 1, 1, 1, 1, 1, 1, 1, 1, 1, 1, 1, 1, 1, 1, 1, 1, 1, 1, 1, 1, 1, 1, 1, 1, 1, 1, 1, 1, 2, 2, 1, 1, 1, 1, 1, 1, 1, 1, 1, 2, 2, 1, 1, 1, 1, 1, 1, 1, 2, 2, 1, 1, 1, 1, 1, 1, 1, 1, 1, 1, 1, 1, 1, 1, 1, 1, 1, 1, 1, 1, 1, 1, 1, 1, 1, 1, 1, 1, 1, 1, 1, 1, 1, 1, 1, 1, 1, 1, 1, 1, 1, 1, 1, 1, 1, 1, 1, 1, 1, 1, 1, 1, 1, 1, 2, 2, 2, 2, 2, 2, 2, 2, 2, 2, 2, 2, 1, 1, 1, 1, 2, 2, 2, 2, 2, 2, 2, 1, 1, 1, 1, 1, 1, 1, 1, 1, 1, 1, 1, 1, 1, 1, 1, 1, 1, 1, 1, 1, 1, 1, 1, 1, 1, 1, 1, 1, 1, 1, 1, 1, 1, 2, 1, 2, 2, 1, 1, 1, 1, 1, 1, 1, 1, 1, 1, 1, 1, 1, 1, 2, 1, 1, 1, 1, 1, 1, 1, 1, 1, 1, 1, 1, 1, 1, 1, 1, 1, 1, 1, 1, 1, 1, 1, 1, 1, 1, 2, 2, 2, 2, 2, 2, 2, 2, 2, 2, 2, 2, 2, 2, 2, 2, 2, 2, 2, 2, 2, 2, 2, 2, 2, 2, 2, 2, 2, 2, 2, 2, 2, 2, 2, 2, 2, 2, 2, 2, 2, 2, 2, 2, 2, 2, 2, 2, 2, 2, 2, 2, 2, 2, 2, 2, 2, 2, 2, 2, 2, 2, 2, 2, 2, 2, 2, 2, 2, 2, 2, 2, 2, 2, 2, 2, 2, 2, 2, 2, 2, 2, 2, 2, 2, 2, 2, 2, 2, 2, 2, 2, 2, 2, 2, 2, 2, 2, 2, 2, 2, 2, 2, 2, 2, 2])
_uv = me_cube_004.uv_layers.new(name='UVMap')
_uv.uv.foreach_set('vector', [0.0, 0.0, 0.0, 0.0, 0.0, 0.0, 0.0, 0.0, 0.0, 0.0, 0.0, 0.0, 0.0, 0.0, 0.0, 0.0, 0.0, 0.0, 0.0, 0.0, 0.0, 0.0, 0.0, 0.0, 0.0, 0.0, 0.0, 0.0, 0.0, 0.0, 0.0, 0.0, 0.0, 0.0, 0.0, 0.0, 0.0, 0.0, 0.0, 0.0, 0.0, 0.0, 0.0, 0.0, 0.0, 0.0, 0.0, 0.0, 0.0, 0.0, 0.0, 0.0, 0.0, 0.0, 0.0, 0.0, 0.0, 0.0, 0.0, 0.0, 0.0, 0.0, 0.0, 0.0, 0.0, 0.0, 0.0, 0.0, 0.0, 0.0, 0.0, 0.0, 0.0, 0.0, 0.0, 0.0, 0.0, 0.0, 0.0, 0.0, 0.0, 0.0, 0.0, 0.0, 0.0, 0.0, 0.0, 0.0, 0.0, 0.0, 0.0, 0.0, 0.0, 0.0, 0.0, 0.0, 0.0, 0.0, 0.0, 0.0, 0.0, 0.0, 0.0, 0.0, 0.0, 0.0, 0.0, 0.0, 0.0, 0.0, 0.0, 0.0, 0.0, 0.0, 0.0, 0.0, 0.0, 0.0, 0.0, 0.0, 0.0, 0.0, 0.0, 0.0, 0.0, 0.0, 0.0, 0.0, 0.0, 0.0, 0.0, 0.0, 0.0, 0.0, 0.0, 0.0, 0.0, 0.0, 0.0, 0.0, 0.0, 0.0, 0.0, 0.0, 0.0, 0.0, 0.0, 0.0, 0.0, 0.0, 0.0, 0.0, 0.0, 0.0, 0.0, 0.0, 0.0, 0.0, 0.0, 0.0, 0.0, 0.0, 0.0, 0.0, 0.0, 0.0, 0.0, 0.0, 0.0, 0.0, 0.0, 0.0, 0.0, 0.0, 0.0, 0.0, 0.0, 0.0, 0.0, 0.0, 0.0, 0.0, 0.0, 0.0, 0.0, 0.0, 0.0, 0.0, 0.0, 0.0, 0.0, 0.0, 0.0, 0.0, 0.0, 0.0, 0.0, 0.0, 0.0, 0.0, 0.0, 0.0, 0.0, 0.0, 0.0, 0.0, 0.0, 0.0, 0.0, 0.0, 0.0, 0.0, 0.0, 0.0, 0.0, 0.0, 0.0, 0.0, 0.0, 0.0, 0.0, 0.0, 0.0, 0.0, 0.0, 0.0, 0.0, 0.0, 0.0, 0.0, 0.0, 0.0, 0.0, 0.0, 0.0, 0.0, 0.0, 0.0, 0.0, 0.0, 0.0, 0.0, 0.0, 0.0, 0.0, 0.0, 0.0, 0.0, 0.0, 0.0, 0.0, 0.0, 0.0, 0.0, 0.0, 0.0, 0.0, 0.0, 0.0, 0.0, 0.0, 0.0, 0.0, 0.0, 0.0, 0.0, 0.0, 0.0, 0.0, 0.0, 0.0, 0.0, 0.0, 0.0, 0.0, 0.0, 0.0, 0.0, 0.0, 0.0, 0.0, 0.0, 0.0, 0.0, 0.0, 0.0, 0.0, 0.0, 0.0, 0.0, 0.0, 0.0, 0.0, 0.0, 0.0, 0.0, 0.0, 0.0, 0.0, 0.0, 0.0, 0.0, 0.0, 0.0, 0.0, 0.0, 0.0, 0.0, 0.0, 0.0, 0.0, 0.0, 0.0, 0.0, 0.0, 0.0, 0.0, 0.0, 0.0, 0.0, 0.0, 0.0, 0.0, 0.0, 0.0, 0.0, 0.0, 0.0, 0.0, 0.0, 0.0, 0.0, 0.0, 0.0, 0.0, 0.0, 0.0, 0.0, 0.0, 0.0, 0.0, 0.0, 0.0, 0.0, 0.0, 0.0, 0.0, 0.0, 0.0, 0.0, 0.0, 0.0, 0.0, 0.0, 0.0, 0.0, 0.0, 0.0, 0.0, 0.0, 0.0, 0.0, 0.0, 0.0, 0.0, 0.0, 0.0, 0.0, 0.0, 0.0, 0.0, 0.0, 0.0, 0.0, 0.0, 0.0, 0.0, 0.0, 0.0, 0.0, 0.0, 0.0, 0.0, 0.0, 0.0, 0.0, 0.0, 0.0, 0.0, 0.0, 0.0, 0.0, 0.0, 0.0, 0.0, 0.0, 0.0, 0.0, 0.0, 0.0, 0.0, 0.0, 0.0, 0.0, 0.0, 0.0, 0.0, 0.0, 0.0, 0.0, 0.0, 0.0, 0.0, 0.0, 0.0, 0.0, 0.0, 0.0, 0.0, 0.0, 0.0, 0.0, 0.0, 0.0, 0.0, 0.0, 0.0, 0.0, 0.0, 0.0, 0.0, 0.0, 0.0, 0.0, 0.0, 0.0, 0.0, 0.0, 0.0, 0.0, 0.0, 0.0, 0.0, 0.0, 0.0, 0.0, 0.0, 0.0, 0.0, 0.0, 0.0, 0.0, 0.0, 0.0, 0.0, 0.0, 0.0, 0.0, 0.0, 0.0, 0.0, 0.0, 0.0, 0.0, 0.0, 0.0, 0.0, 0.0, 0.0, 0.0, 0.0, 0.0, 0.0, 0.0, 0.0, 0.0, 0.0, 0.0, 0.0, 0.0, 0.0, 0.0, 0.0, 0.0, 0.0, 0.0, 0.0, 0.0, 0.0, 0.0, 0.0, 0.0, 0.0, 0.0, 0.0, 0.0, 0.0, 0.0, 0.0, 0.0, 0.0, 0.0, 0.0, 0.0, 0.0, 0.0, 0.0, 0.0, 0.0, 0.0, 0.0, 0.0, 0.0, 0.0, 0.0, 0.0, 0.0, 0.0, 0.0, 0.0, 0.0, 0.0, 0.0, 0.0, 0.0, 0.0, 0.0, 0.0, 0.0, 0.0, 0.0, 0.0, 0.0, 0.0, 0.0, 0.0, 0.0, 0.0, 0.0, 0.0, 0.0, 0.0, 0.0, 0.0, 0.0, 0.0, 0.0, 0.0, 0.0, 0.0, 0.0, 0.0, 0.0, 0.0, 0.0, 0.0, 0.0, 0.0, 0.0, 0.0, 0.0, 0.0, 0.0, 0.0, 0.0, 0.0, 0.0, 0.0, 0.0, 0.0, 0.0, 0.0, 0.0, 0.0, 0.0, 0.0, 0.0, 0.0, 0.0, 0.0, 0.0, 0.0, 0.0, 0.0, 0.0, 0.0, 0.0, 0.0, 0.0, 0.0, 0.0, 0.0, 0.0, 0.0, 0.0, 0.0, 0.0, 0.0, 0.0, 0.0, 0.0, 0.0, 0.0, 0.0, 0.0, 0.0, 0.0, 0.0, 0.0, 0.0, 0.0, 0.0, 0.0, 0.0, 0.0, 0.0, 0.0, 0.0, 0.0, 0.0, 0.0, 0.0, 0.0, 0.0, 0.0, 0.0, 0.0, 0.0, 0.0, 0.0, 0.0, 0.0, 0.0, 0.0, 0.0, 0.0, 0.0, 0.0, 0.0, 0.0, 0.0, 0.0, 0.0, 0.0, 0.0, 0.0, 0.0, 0.0, 0.0, 0.0, 0.0, 0.0, 0.0, 0.0, 0.0, 0.0, 0.0, 0.0, 0.0, 0.0, 0.0, 0.0, 0.0, 0.0, 0.0, 0.0, 0.0, 0.0, 0.0, 0.0, 0.0, 0.0, 0.0, 0.0, 0.0, 0.0, 0.0, 0.0, 0.0, 0.0, 0.0, 0.0, 0.0, 0.0, 0.0, 0.0, 0.0, 0.0, 0.0, 0.0, 0.0, 0.0, 0.0, 0.0, 0.0, 0.0, 0.0, 0.0, 0.0, 0.0, 0.0, 0.0, 0.0, 0.0, 0.0, 0.0, 0.0, 0.0, 0.0, 0.0, 0.0, 0.0, 0.0, 0.0, 0.0, 0.0, 0.0, 0.0, 0.0, 0.0, 0.0, 0.0, 0.0, 0.0, 0.0, 0.0, 0.0, 0.0, 0.0, 0.0, 0.0, 0.0, 0.0, 0.0, 0.0, 0.0, 0.0, 0.0, 0.0, 0.0, 0.0, 0.0, 0.0, 0.0, 0.0, 0.0, 0.0, 0.0, 0.0, 0.0, 0.0, 0.0, 0.0, 0.0, 0.0, 0.0, 0.0, 0.0, 0.0, 0.0, 0.0, 0.0, 0.0, 0.0, 0.0, 0.0, 0.0, 0.0, 0.0, 0.0, 0.0, 0.0, 0.0, 0.0, 0.0, 0.0, 0.0, 0.0, 0.0, 0.0, 0.0, 0.0, 0.0, 0.0, 0.0, 0.0, 0.0, 0.0, 0.0, 0.0, 0.0, 0.0, 0.0, 0.0, 0.0, 0.0, 0.0, 0.0, 0.0, 0.0, 0.0, 0.0, 0.0, 0.0, 0.0, 0.0, 0.0, 0.0, 0.0, 0.0, 0.0, 0.0, 0.0, 0.0, 0.0, 0.0, 0.0, 0.0, 0.0, 0.0, 0.0, 0.0, 0.0, 0.0, 0.0, 0.0, 0.0, 0.0, 0.0, 0.0, 0.0, 0.0, 0.0, 0.0, 0.0, 0.0, 0.0, 0.0, 0.0, 0.0, 0.0, 0.0, 0.0, 0.0, 0.0, 0.0, 0.0, 0.0, 0.0, 0.0, 0.0, 0.0, 0.0, 0.0, 0.0, 0.0, 0.0, 0.0, 0.0, 0.0, 0.0, 0.0, 0.0, 0.0, 0.0, 0.0, 0.0, 0.0, 0.0, 0.0, 0.0, 0.0, 0.0, 0.0, 0.0, 0.0, 0.0, 0.0, 0.0, 0.0, 0.0, 0.0, 0.0, 0.0, 0.0, 0.0, 0.0, 0.0, 0.0, 0.0, 0.0, 0.0, 0.0, 0.0, 0.0, 0.0, 0.0, 0.0, 0.0, 0.0, 0.0, 0.0, 0.0, 0.0, 0.0, 0.0, 0.0, 0.0, 0.0, 0.0, 0.0, 0.0, 0.0, 0.0, 0.0, 0.0, 0.0, 0.0, 0.0, 0.0, 0.0, 0.0, 0.0, 0.0, 0.0, 0.0, 0.0, 0.0, 0.375, 0.5, 0.375, 0.4864, 0.375, 0.5, 0.625, 0.5527, 0.6458, 0.5485, 0.6458, 0.5989, 0.625, 0.5989, 0.0, 0.0, 0.0, 0.0, 0.0, 0.0, 0.0, 0.0, 0.7221, 0.5466, 0.7477, 0.5504, 0.7482, 0.5989, 0.7221, 0.5989, 0.564, 0.3067, 0.5877, 0.3124, 0.5897, 0.3234, 0.5642, 0.3162, 0.5138, 0.2955, 0.529, 0.2983, 0.5293, 0.3063, 0.5142, 0.3046, 0.0, 0.0, 0.0, 0.0, 0.0, 0.0, 0.0, 0.0, 0.4375, 0.5, 0.4375, 0.4728, 0.4619, 0.4638, 0.4731, 0.4735, 0.5111, 0.183, 0.5267, 0.1875, 0.5267, 0.25, 0.5111, 0.241, 0.0, 0.0, 0.0, 0.0, 0.0, 0.0, 0.0, 0.0, 0.375, 0.5, 0.375, 0.5, 0.375, 0.4795, 0.375, 0.4795, 0.0, 0.0, 0.0, 0.0, 0.0, 0.0, 0.0, 0.0, 0.375, 0.4583, 0.375, 0.4913, 0.375, 0.5, 0.375, 0.5, 0.375, 0.4583, 0.4286, 0.5625, 0.4375, 0.5625, 0.4375, 0.625, 0.4286, 0.625, 0.375, 0.5, 0.375, 0.5625, 0.375, 0.625, 0.375, 0.625, 0.375, 0.5154, 0.375, 0.5, 0.375, 0.4253, 0.375, 0.4583, 0.375, 0.4583, 0.375, 0.4253, 0.375, 0.5, 0.375, 0.5154, 0.375, 0.625, 0.375, 0.625, 0.375, 0.5, 0.375, 0.4167, 0.375, 0.4583, 0.375, 0.4583, 0.375, 0.4253, 0.375, 0.4167, 0.375, 0.5625, 0.375, 0.5, 0.375, 0.5, 0.375, 0.5625, 0.375, 0.4583, 0.375, 0.4167, 0.375, 0.4167, 0.375, 0.4583, 0.375, 0.5625, 0.375, 0.5, 0.375, 0.5, 0.375, 0.5625, 0.375, 0.4583, 0.375, 0.4167, 0.375, 0.4167, 0.375, 0.4583, 0.375, 0.5625, 0.375, 0.5, 0.375, 0.5, 0.375, 0.5625, 0.375, 0.625, 0.375, 0.5, 0.375, 0.5, 0.375, 0.625, 0.3333, 0.5, 0.2917, 0.5, 0.2917, 0.5, 0.3333, 0.5, 0.0, 0.0, 0.0, 0.0, 0.0, 0.0, 0.0, 0.0, 0.375, 0.4583, 0.375, 0.5, 0.375, 0.5, 0.375, 0.4583, 0.375, 0.5, 0.375, 0.5, 0.375, 0.5, 0.375, 0.5, 0.375, 0.5, 0.375, 0.5, 0.375, 0.5, 0.375, 0.5, 0.375, 0.5, 0.375, 0.5, 0.375, 0.5, 0.375, 0.5, 0.375, 0.5625, 0.375, 0.5, 0.375, 0.5, 0.375, 0.5625, 0.375, 0.5625, 0.375, 0.5, 0.375, 0.5, 0.375, 0.5625, 0.375, 0.5, 0.375, 0.5, 0.375, 0.5, 0.375, 0.5, 0.375, 0.5625, 0.375, 0.5, 0.375, 0.5, 0.375, 0.5625, 0.375, 0.4167, 0.375, 0.4583, 0.375, 0.4583, 0.375, 0.4167, 0.375, 0.5, 0.3333, 0.5, 0.3333, 0.5, 0.375, 0.5, 0.375, 0.5, 0.375, 0.4583, 0.375, 0.4583, 0.375, 0.5, 0.375, 0.5, 0.375, 0.4583, 0.375, 0.4583, 0.375, 0.5, 0.0, 0.0, 0.0, 0.0, 0.0, 0.0, 0.0, 0.0, 0.0, 0.0, 0.0, 0.0, 0.0, 0.0, 0.0, 0.0, 0.0, 0.0, 0.0, 0.0, 0.0, 0.0, 0.0, 0.0, 0.0, 0.0, 0.0, 0.0, 0.0, 0.0, 0.4375, 0.5625, 0.4683, 0.5625, 0.4683, 0.625, 0.4375, 0.625, 0.375, 0.5, 0.375, 0.4583, 0.375, 0.4583, 0.375, 0.4795, 0.4613, 0.4583, 0.4375, 0.4583, 0.4375, 0.4442, 0.4605, 0.4526, 0.6667, 0.545, 0.6875, 0.5419, 0.6875, 0.5989, 0.6667, 0.5989, 0.6458, 0.5989, 0.6667, 0.5989, 0.6667, 0.625, 0.6458, 0.625, 0.2917, 0.5, 0.3333, 0.5, 0.3333, 0.625, 0.2917, 0.625, 0.375, 0.5625, 0.375, 0.625, 0.375, 0.625, 0.375, 0.5625, 0.375, 0.5625, 0.375, 0.625, 0.375, 0.625, 0.375, 0.5625, 0.375, 0.5625, 0.375, 0.625, 0.375, 0.625, 0.375, 0.5625, 0.375, 0.5625, 0.375, 0.625, 0.375, 0.625, 0.375, 0.5625, 0.375, 0.5625, 0.375, 0.625, 0.375, 0.625, 0.375, 0.5625, 0.375, 0.5625, 0.375, 0.625, 0.375, 0.625, 0.375, 0.5625, 0.2917, 0.5, 0.2917, 0.625, 0.2917, 0.625, 0.2917, 0.5, 0.375, 0.4167, 0.375, 0.4253, 0.375, 0.4583, 0.375, 0.4583, 0.375, 0.4167, 0.3333, 0.5, 0.375, 0.5, 0.375, 0.625, 0.3333, 0.625, 0.0, 0.0, 0.0, 0.0, 0.0, 0.0, 0.0, 0.0, 0.0, 0.0, 0.0, 0.0, 0.0, 0.0, 0.0, 0.0, 0.375, 0.4583, 0.375, 0.4913, 0.375, 0.4913, 0.375, 0.4583, 0.8512, 0.5761, 0.8631, 0.5802, 0.8631, 0.5989, 0.8512, 0.5989, 0.375, 0.4583, 0.375, 0.5, 0.375, 0.5, 0.375, 0.4913, 0.375, 0.4583, 0.4683, 0.5625, 0.5, 0.5625, 0.5, 0.625, 0.4683, 0.625, 0.7221, 0.5989, 0.7482, 0.5989, 0.7485, 0.625, 0.7221, 0.625, 0.6875, 0.5989, 0.7083, 0.5989, 0.7083, 0.625, 0.6875, 0.625, 0.8631, 0.5989, 0.875, 0.5988, 0.875, 0.625, 0.8631, 0.625, 0.5625, 0.5989, 0.625, 0.5989, 0.625, 0.625, 0.5625, 0.625, 0.1878, 0.5963, 0.1983, 0.5946, 0.1882, 0.625, 0.1792, 0.625, 0.375, 0.5625, 0.375, 0.625, 0.375, 0.625, 0.375, 0.5625, 0.0, 0.0, 0.0, 0.0, 0.1629, 0.181, 0.2019, 0.2393, 0.0, 0.0, 0.0, 0.0, 0.0, 0.0, 0.0, 0.0, 0.375, 0.4583, 0.375, 0.4864, 0.375, 0.5, 0.375, 0.4583, 0.5625, 0.5989, 0.5625, 0.625, 0.5625, 0.625, 0.5625, 0.5625, 0.5391, 0.4529, 0.5625, 0.4375, 0.5625, 0.4583, 0.5387, 0.4583, 0.5049, 0.3984, 0.5628, 0.4, 0.5625, 0.4167, 0.5, 0.4167, 0.529, 0.2983, 0.564, 0.3067, 0.5642, 0.3162, 0.5293, 0.3063, 0.5103, 0.4793, 0.5312, 0.5, 0.5, 0.5, 0.5, 0.4793, 0.5267, 0.1875, 0.5625, 0.1575, 0.5625, 0.25, 0.5267, 0.25, 0.4291, 0.4583, 0.4375, 0.4583, 0.4375, 0.4728, 0.4289, 0.4731, 0.625, 0.5989, 0.6458, 0.5989, 0.6458, 0.625, 0.625, 0.625, 0.6667, 0.5989, 0.6875, 0.5989, 0.6875, 0.625, 0.6667, 0.625, 0.4619, 0.4638, 0.4375, 0.4728, 0.4375, 0.4583, 0.4613, 0.4583, 0.4884, 0.4374, 0.4666, 0.4167, 0.491, 0.4167, 0.4683, 0.5, 0.4375, 0.5, 0.4731, 0.4735, 0.4907, 0.4792, 0.375, 0.4167, 0.375, 0.4317, 0.375, 0.4583, 0.375, 0.4583, 0.5443, 0.5, 0.5811, 0.5, 0.6139, 0.5096, 0.625, 0.5527, 0.625, 0.5989, 0.5625, 0.5989, 0.5625, 0.4375, 0.5994, 0.4375, 0.5916, 0.4583, 0.5625, 0.4583, 0.6875, 0.5419, 0.7083, 0.5445, 0.7083, 0.5989, 0.6875, 0.5989, 0.5291, 0.4431, 0.5625, 0.4167, 0.5625, 0.4375, 0.5391, 0.4529, 0.4605, 0.4526, 0.4375, 0.4442, 0.4375, 0.4167, 0.4699, 0.443, 0.4286, 0.5, 0.4375, 0.5, 0.4375, 0.5625, 0.4286, 0.5625, 0.5387, 0.4583, 0.5625, 0.4583, 0.5625, 0.4792, 0.5383, 0.4641, 0.5383, 0.4641, 0.5625, 0.4792, 0.5443, 0.5, 0.5276, 0.4738, 0.5104, 0.4374, 0.5625, 0.4167, 0.5291, 0.4431, 0.7917, 0.5569, 0.8036, 0.5599, 0.8036, 0.5989, 0.7917, 0.5989, 0.5, 0.5, 0.4683, 0.5, 0.4907, 0.4792, 0.5, 0.4793, 0.0, 0.0, 0.0, 0.0, 0.0, 0.0, 0.0, 0.0, 0.0, 0.0, 0.0, 0.0, 0.0, 0.0, 0.0, 0.0, 0.4297, 0.4167, 0.4375, 0.4167, 0.4375, 0.4442, 0.4293, 0.4443, 0.0, 0.0, 0.0, 0.0, 0.0, 0.0, 0.4699, 0.443, 0.4375, 0.4167, 0.4666, 0.4167, 0.4884, 0.4374, 0.5, 0.5625, 0.5312, 0.5625, 0.5312, 0.625, 0.5, 0.625, 0.5276, 0.4738, 0.5443, 0.5, 0.5312, 0.5, 0.5103, 0.4793, 0.5, 0.4374, 0.5, 0.4167, 0.5625, 0.4167, 0.5104, 0.4374, 0.5276, 0.4738, 0.5103, 0.4793, 0.5103, 0.4793, 0.5276, 0.4738, 0.4907, 0.4792, 0.4731, 0.4735, 0.4731, 0.4735, 0.4907, 0.4792, 0.4884, 0.4374, 0.5, 0.4374, 0.5, 0.4374, 0.4884, 0.4374, 0.5103, 0.4793, 0.5, 0.4793, 0.5, 0.4793, 0.5103, 0.4793, 0.4605, 0.4526, 0.4699, 0.443, 0.4699, 0.443, 0.4605, 0.4526, 0.4699, 0.443, 0.4884, 0.4374, 0.4884, 0.4374, 0.4699, 0.443, 0.5, 0.4374, 0.5104, 0.4374, 0.5104, 0.4374, 0.5, 0.4374, 0.5104, 0.4374, 0.5291, 0.4431, 0.5291, 0.4431, 0.5104, 0.4374, 0.4613, 0.4583, 0.4605, 0.4526, 0.4605, 0.4526, 0.4613, 0.4583, 0.5387, 0.4583, 0.5383, 0.4641, 0.5383, 0.4641, 0.5387, 0.4583, 0.5391, 0.4529, 0.5387, 0.4583, 0.5387, 0.4583, 0.5391, 0.4529, 0.5, 0.4793, 0.4907, 0.4792, 0.4907, 0.4792, 0.5, 0.4793, 0.5291, 0.4431, 0.5391, 0.4529, 0.5391, 0.4529, 0.5291, 0.4431, 0.4619, 0.4638, 0.4613, 0.4583, 0.4613, 0.4583, 0.4619, 0.4638, 0.5383, 0.4641, 0.5276, 0.4738, 0.5276, 0.4738, 0.5383, 0.4641, 0.4731, 0.4735, 0.4619, 0.4638, 0.4619, 0.4638, 0.4731, 0.4735, 0.4619, 0.4638, 0.4613, 0.4583, 0.4613, 0.4583, 0.4619, 0.4638, 0.5383, 0.4641, 0.5276, 0.4738, 0.5276, 0.4738, 0.5383, 0.4641, 0.5, 0.4793, 0.4907, 0.4792, 0.4907, 0.4792, 0.5, 0.4793, 0.4613, 0.4583, 0.4605, 0.4526, 0.4605, 0.4526, 0.4613, 0.4583, 0.4731, 0.4735, 0.4619, 0.4638, 0.4619, 0.4638, 0.4731, 0.4735, 0.4907, 0.4792, 0.4731, 0.4735, 0.4731, 0.4735, 0.4907, 0.4792, 0.4699, 0.443, 0.4884, 0.4374, 0.4884, 0.4374, 0.4699, 0.443, 0.4884, 0.4374, 0.5, 0.4374, 0.5, 0.4374, 0.4884, 0.4374, 0.5291, 0.4431, 0.5391, 0.4529, 0.5391, 0.4529, 0.5291, 0.4431, 0.4605, 0.4526, 0.4699, 0.443, 0.4699, 0.443, 0.4605, 0.4526, 0.5103, 0.4793, 0.5, 0.4793, 0.5, 0.4793, 0.5103, 0.4793, 0.5, 0.4374, 0.5104, 0.4374, 0.5104, 0.4374, 0.5, 0.4374, 0.5387, 0.4583, 0.5383, 0.4641, 0.5383, 0.4641, 0.5387, 0.4583, 0.5104, 0.4374, 0.5291, 0.4431, 0.5291, 0.4431, 0.5104, 0.4374, 0.5276, 0.4738, 0.5103, 0.4793, 0.5103, 0.4793, 0.5276, 0.4738, 0.5391, 0.4529, 0.5387, 0.4583, 0.5387, 0.4583, 0.5391, 0.4529, 0.5276, 0.4738, 0.5103, 0.4793, 0.5103, 0.4793, 0.5276, 0.4738, 0.5391, 0.4529, 0.5387, 0.4583, 0.5387, 0.4583, 0.5391, 0.4529, 0.4619, 0.4638, 0.4613, 0.4583, 0.4613, 0.4583, 0.4619, 0.4638, 0.5383, 0.4641, 0.5276, 0.4738, 0.5276, 0.4738, 0.5383, 0.4641, 0.5, 0.4793, 0.4907, 0.4792, 0.4907, 0.4792, 0.5, 0.4793, 0.4613, 0.4583, 0.4605, 0.4526, 0.4605, 0.4526, 0.4613, 0.4583, 0.4731, 0.4735, 0.4619, 0.4638, 0.4619, 0.4638, 0.4731, 0.4735, 0.4907, 0.4792, 0.4731, 0.4735, 0.4731, 0.4735, 0.4907, 0.4792, 0.4699, 0.443, 0.4884, 0.4374, 0.4884, 0.4374, 0.4699, 0.443, 0.4884, 0.4374, 0.5, 0.4374, 0.5, 0.4374, 0.4884, 0.4374, 0.5291, 0.4431, 0.5391, 0.4529, 0.5391, 0.4529, 0.5291, 0.4431, 0.4605, 0.4526, 0.4699, 0.443, 0.4699, 0.443, 0.4605, 0.4526, 0.5103, 0.4793, 0.5, 0.4793, 0.5, 0.4793, 0.5103, 0.4793, 0.5, 0.4374, 0.5104, 0.4374, 0.5104, 0.4374, 0.5, 0.4374, 0.5387, 0.4583, 0.5383, 0.4641, 0.5383, 0.4641, 0.5387, 0.4583, 0.5104, 0.4374, 0.5291, 0.4431, 0.5291, 0.4431, 0.5104, 0.4374, 0.375, 0.5154, 0.375, 0.5, 0.375, 0.5, 0.0, 0.0, 0.0, 0.0, 0.0, 0.0, 0.375, 0.4913, 0.375, 0.5, 0.375, 0.5, 0.0, 0.0, 0.0, 0.0, 0.0, 0.0, 0.0, 0.0, 0.0, 0.0, 0.0, 0.0, 0.0, 0.0, 0.375, 0.5154, 0.375, 0.5154, 0.375, 0.4913, 0.375, 0.4913, 0.375, 0.5154, 0.375, 0.625, 0.375, 0.625, 0.375, 0.5154, 0.5267, 0.25, 0.5625, 0.25, 0.5627, 0.2595, 0.527, 0.258, 0.527, 0.258, 0.5627, 0.2595, 0.563, 0.2689, 0.5274, 0.2661, 0.5274, 0.2661, 0.563, 0.2689, 0.5632, 0.2784, 0.5278, 0.2741, 0.5278, 0.2741, 0.5632, 0.2784, 0.5635, 0.2878, 0.5282, 0.2822, 0.5282, 0.2822, 0.5635, 0.2878, 0.5637, 0.2973, 0.5286, 0.2902, 0.5286, 0.2902, 0.5637, 0.2973, 0.564, 0.3067, 0.529, 0.2983, 0.125, 0.6066, 0.1355, 0.6049, 0.134, 0.625, 0.125, 0.625, 0.1355, 0.6049, 0.1459, 0.6031, 0.1431, 0.625, 0.134, 0.625, 0.1459, 0.6031, 0.1564, 0.6014, 0.1521, 0.625, 0.1431, 0.625, 0.1564, 0.6014, 0.1669, 0.5997, 0.1611, 0.625, 0.1521, 0.625, 0.1669, 0.5997, 0.1773, 0.598, 0.1702, 0.625, 0.1611, 0.625, 0.1773, 0.598, 0.1878, 0.5963, 0.1792, 0.625, 0.1702, 0.625, 0.7917, 0.5989, 0.8036, 0.5989, 0.8036, 0.625, 0.7917, 0.625, 0.8036, 0.5989, 0.8155, 0.5985, 0.8155, 0.625, 0.8036, 0.625, 0.8155, 0.5985, 0.8274, 0.5989, 0.8274, 0.625, 0.8155, 0.625, 0.8274, 0.5989, 0.8393, 0.5989, 0.8393, 0.625, 0.8274, 0.625, 0.8393, 0.5989, 0.8512, 0.5989, 0.8512, 0.625, 0.8393, 0.625, 0.8512, 0.5989, 0.8631, 0.5989, 0.8631, 0.625, 0.8512, 0.625, 0.5111, 0.241, 0.5267, 0.25, 0.527, 0.258, 0.5116, 0.2501, 0.5116, 0.2501, 0.527, 0.258, 0.5274, 0.2661, 0.512, 0.2592, 0.512, 0.2592, 0.5274, 0.2661, 0.5278, 0.2741, 0.5125, 0.2683, 0.5125, 0.2683, 0.5278, 0.2741, 0.5282, 0.2822, 0.5129, 0.2773, 0.5129, 0.2773, 0.5282, 0.2822, 0.5286, 0.2902, 0.5133, 0.2864, 0.5133, 0.2864, 0.5286, 0.2902, 0.529, 0.2983, 0.5138, 0.2955, 0.8631, 0.5817, 0.875, 0.5625, 0.875, 0.5988, 0.8631, 0.5989, 0.8393, 0.5712, 0.8512, 0.5751, 0.8512, 0.5989, 0.8393, 0.5989, 0.8274, 0.567, 0.8393, 0.5706, 0.8393, 0.5989, 0.8274, 0.5989, 0.8155, 0.5632, 0.8274, 0.5667, 0.8274, 0.5989, 0.8155, 0.5985, 0.8036, 0.5599, 0.8155, 0.5631, 0.8155, 0.5985, 0.8036, 0.5989, 0.3926, 0.2565, 0.5133, 0.2864, 0.5138, 0.2955, 0.3935, 0.2739, 0.3917, 0.2391, 0.5129, 0.2773, 0.5133, 0.2864, 0.3926, 0.2565, 0.3908, 0.2217, 0.5125, 0.2683, 0.5129, 0.2773, 0.3917, 0.2391, 0.39, 0.2043, 0.512, 0.2592, 0.5125, 0.2683, 0.3908, 0.2217, 0.3891, 0.1869, 0.5116, 0.2501, 0.512, 0.2592, 0.39, 0.2043, 0.3882, 0.1695, 0.5111, 0.241, 0.5116, 0.2501, 0.3891, 0.1869, 0.3882, 0.1473, 0.5111, 0.183, 0.5111, 0.241, 0.3882, 0.1695, 0.0, 0.0, 0.0, 0.0, 0.0, 0.0, 0.0, 0.0, 0.3935, 0.2739, 0.5138, 0.2955, 0.5142, 0.3046, 0.3944, 0.2913, 0.3806, 0.2715, 0.3935, 0.2739, 0.3944, 0.2913, 0.3816, 0.2898, 0.375, 0.1434, 0.3882, 0.1473, 0.3882, 0.1695, 0.375, 0.1619, 0.375, 0.1619, 0.3882, 0.1695, 0.3891, 0.1869, 0.3759, 0.1801, 0.3759, 0.1801, 0.3891, 0.1869, 0.39, 0.2043, 0.3769, 0.1984, 0.3769, 0.1984, 0.39, 0.2043, 0.3908, 0.2217, 0.3778, 0.2167, 0.3778, 0.2167, 0.3908, 0.2217, 0.3917, 0.2391, 0.3787, 0.235, 0.3787, 0.235, 0.3917, 0.2391, 0.3926, 0.2565, 0.3797, 0.2533, 0.3797, 0.2533, 0.3926, 0.2565, 0.3935, 0.2739, 0.3806, 0.2715, 0.0, 0.0, 0.0, 0.0, 0.0, 0.0, 0.0, 0.0, 0.5138, 0.2955, 0.5133, 0.2864, 0.5133, 0.2864, 0.5138, 0.2955, 0.5129, 0.2773, 0.5125, 0.2683, 0.5125, 0.2683, 0.5129, 0.2773, 0.512, 0.2592, 0.5116, 0.2501, 0.5116, 0.2501, 0.512, 0.2592, 0.5116, 0.2501, 0.3891, 0.1869, 0.3891, 0.1869, 0.5116, 0.2501, 0.39, 0.2043, 0.512, 0.2592, 0.512, 0.2592, 0.39, 0.2043, 0.5125, 0.2683, 0.3908, 0.2217, 0.3908, 0.2217, 0.5125, 0.2683, 0.3917, 0.2391, 0.5129, 0.2773, 0.5129, 0.2773, 0.3917, 0.2391, 0.5133, 0.2864, 0.3926, 0.2565, 0.3926, 0.2565, 0.5133, 0.2864, 0.3935, 0.2739, 0.5138, 0.2955, 0.5138, 0.2955, 0.3935, 0.2739, 0.3891, 0.1869, 0.39, 0.2043, 0.39, 0.2043, 0.3891, 0.1869, 0.3908, 0.2217, 0.3917, 0.2391, 0.3917, 0.2391, 0.3908, 0.2217, 0.3926, 0.2565, 0.3935, 0.2739, 0.3935, 0.2739, 0.3926, 0.2565, 0.0, 0.0, 0.0, 0.0, 0.0, 0.0, 0.0, 0.0, 0.375, 0.125, 0.3882, 0.125, 0.3882, 0.1473, 0.375, 0.1434, 0.0, 0.0, 0.0, 0.0, 0.0, 0.0, 0.0, 0.0, 0.3882, 0.125, 0.5111, 0.125, 0.5111, 0.183, 0.3882, 0.1473, 0.5627, 0.2595, 0.5732, 0.2599, 0.5769, 0.27, 0.563, 0.2689, 0.563, 0.2689, 0.5769, 0.27, 0.5801, 0.2804, 0.5632, 0.2784, 0.5632, 0.2784, 0.5801, 0.2804, 0.583, 0.2909, 0.5635, 0.2878, 0.5635, 0.2878, 0.583, 0.2909, 0.5855, 0.3016, 0.5637, 0.2973, 0.5637, 0.2973, 0.5855, 0.3016, 0.5877, 0.3124, 0.564, 0.3067, 0.5628, 0.4, 0.5966, 0.4012, 0.5979, 0.4167, 0.5625, 0.4167, 0.1845, 0.571, 0.1964, 0.5676, 0.1878, 0.5963, 0.1773, 0.598, 0.1726, 0.5745, 0.1845, 0.571, 0.1773, 0.598, 0.1669, 0.5997, 0.1607, 0.5779, 0.1726, 0.5745, 0.1669, 0.5997, 0.1564, 0.6014, 0.1488, 0.5813, 0.1607, 0.5779, 0.1564, 0.6014, 0.1459, 0.6031, 0.1369, 0.5847, 0.1488, 0.5813, 0.1459, 0.6031, 0.1355, 0.6049, 0.125, 0.5881, 0.1369, 0.5847, 0.1355, 0.6049, 0.125, 0.6066, 0.5, 0.5, 0.5312, 0.5, 0.5312, 0.5625, 0.5, 0.5625, 0.4293, 0.4443, 0.4375, 0.4442, 0.4375, 0.4583, 0.4291, 0.4583, 0.5267, 0.125, 0.5625, 0.125, 0.5625, 0.1875, 0.5267, 0.1875, 0.5312, 0.5, 0.5443, 0.5, 0.5625, 0.5989, 0.5312, 0.5625, 0.0, 0.0, 0.0, 0.0, 0.0, 0.0, 0.0, 0.0, 0.375, 0.5, 0.375, 0.5625, 0.375, 0.5625, 0.375, 0.5, 0.1964, 0.5676, 0.2083, 0.5642, 0.1983, 0.5946, 0.1878, 0.5963, 0.5625, 0.4792, 0.583, 0.4792, 0.5811, 0.5, 0.5443, 0.5, 0.6458, 0.5485, 0.6667, 0.545, 0.6667, 0.5989, 0.6458, 0.5989, 0.5625, 0.4167, 0.5979, 0.4167, 0.5994, 0.4375, 0.5625, 0.4375, 0.4683, 0.5, 0.5, 0.5, 0.5, 0.5625, 0.4683, 0.5625, 0.4289, 0.4731, 0.4375, 0.4728, 0.4375, 0.5, 0.4286, 0.5, 0.0, 0.0, 0.0, 0.0, 0.0, 0.0, 0.0, 0.0, 0.0, 0.0, 0.0, 0.0, 0.0, 0.0, 0.0, 0.0, 0.375, 0.5, 0.375, 0.5625, 0.375, 0.5625, 0.375, 0.5, 0.375, 0.5, 0.375, 0.5625, 0.375, 0.5625, 0.375, 0.5, 0.375, 0.5, 0.375, 0.5625, 0.375, 0.5625, 0.375, 0.5, 0.375, 0.5, 0.375, 0.5625, 0.375, 0.5625, 0.375, 0.5, 0.375, 0.5, 0.375, 0.5625, 0.375, 0.5625, 0.375, 0.5, 0.375, 0.5, 0.375, 0.5625, 0.375, 0.5625, 0.375, 0.5, 0.5625, 0.4583, 0.5916, 0.4583, 0.583, 0.4792, 0.5625, 0.4792, 0.4375, 0.5, 0.4683, 0.5, 0.4683, 0.5625, 0.4375, 0.5625, 0.375, 0.625, 0.375, 0.5625, 0.375, 0.5625, 0.375, 0.625, 0.375, 0.625, 0.375, 0.5625, 0.375, 0.5625, 0.375, 0.625, 0.375, 0.625, 0.375, 0.5625, 0.375, 0.5625, 0.375, 0.625, 0.0, 0.0, 0.0, 0.0, 0.0, 0.0, 0.0, 0.0, 0.375, 0.625, 0.375, 0.5625, 0.375, 0.5625, 0.375, 0.625, 0.375, 0.625, 0.375, 0.5625, 0.375, 0.5625, 0.375, 0.625, 0.375, 0.625, 0.375, 0.5625, 0.375, 0.5625, 0.375, 0.625, 0.375, 0.4583, 0.375, 0.4167, 0.375, 0.4167, 0.375, 0.4583, 0.0, 0.0, 0.0, 0.0, 0.0, 0.0, 0.0, 0.0, 0.5111, 0.125, 0.5267, 0.125, 0.5267, 0.1875, 0.5111, 0.183, 0.0, 0.0, 0.0, 0.0, 0.0, 0.0, 0.0, 0.0, 0.0, 0.0, 0.0, 0.0, 0.0, 0.0, 0.0, 0.0, 0.5312, 0.5625, 0.5625, 0.5625, 0.5625, 0.625, 0.5312, 0.625, 0.5312, 0.5625, 0.5625, 0.5989, 0.5625, 0.5625, 0.5312, 0.5625, 0.5312, 0.625, 0.5312, 0.5625, 0.5312, 0.5625, 0.5312, 0.625, 0.8036, 0.5599, 0.7917, 0.5569, 0.7932, 0.5, 0.8036, 0.5, 0.625, 0.3214, 0.625, 0.3318, 0.5897, 0.3234, 0.5877, 0.3124, 0.583, 0.4792, 0.5916, 0.4583, 0.625, 0.46, 0.625, 0.4792, 0.6458, 0.5, 0.665, 0.5, 0.6667, 0.545, 0.6458, 0.5485, 0.375, 0.5, 0.375, 0.4864, 0.375, 0.4742, 0.375, 0.503, 0.375, 0.503, 0.375, 0.4742, 0.3984, 0.474, 0.3969, 0.5, 0.4003, 0.4444, 0.3994, 0.4583, 0.375, 0.458, 0.375, 0.4446, 0.375, 0.4446, 0.375, 0.458, 0.375, 0.4583, 0.375, 0.4317, 0.6875, 0.5419, 0.6667, 0.545, 0.6667, 0.5, 0.6859, 0.5, 0.625, 0.4391, 0.625, 0.4583, 0.5916, 0.4583, 0.5994, 0.4375, 0.7083, 0.5445, 0.6875, 0.5419, 0.6885, 0.5, 0.7083, 0.5, 0.625, 0.4167, 0.625, 0.4365, 0.5994, 0.4375, 0.5979, 0.4167, 0.7221, 0.5466, 0.7083, 0.5445, 0.7093, 0.5, 0.723, 0.5, 0.625, 0.402, 0.625, 0.4157, 0.5979, 0.4167, 0.5966, 0.4012, 0.375, 0.4864, 0.375, 0.4583, 0.375, 0.458, 0.375, 0.4742, 0.375, 0.4742, 0.375, 0.458, 0.3994, 0.4583, 0.3984, 0.474, 0.3969, 0.5625, 0.3968, 0.625, 0.375, 0.625, 0.375, 0.5651, 0.375, 0.5651, 0.375, 0.625, 0.375, 0.625, 0.375, 0.5625, 0.5811, 0.5, 0.583, 0.4792, 0.625, 0.4807, 0.625, 0.5, 0.625, 0.5, 0.6443, 0.5, 0.6458, 0.5485, 0.625, 0.5527, 0.4022, 0.4167, 0.4003, 0.4444, 0.375, 0.4436, 0.375, 0.4167, 0.375, 0.4167, 0.375, 0.4436, 0.2019, 0.2393, 0.1629, 0.181, 0.875, 0.5625, 0.8631, 0.5817, 0.8647, 0.5, 0.875, 0.5, 0.625, 0.25, 0.625, 0.2603, 0.5732, 0.2599, 0.5692, 0.25, 0.8631, 0.5802, 0.8512, 0.5761, 0.8528, 0.5, 0.8631, 0.5, 0.625, 0.2619, 0.625, 0.2722, 0.5769, 0.27, 0.5732, 0.2599, 0.8512, 0.5751, 0.8393, 0.5712, 0.8408, 0.5, 0.8512, 0.5, 0.625, 0.2738, 0.625, 0.2842, 0.5801, 0.2804, 0.5769, 0.27, 0.8393, 0.5706, 0.8274, 0.567, 0.8289, 0.5, 0.8393, 0.5, 0.625, 0.2857, 0.625, 0.2961, 0.583, 0.2909, 0.5801, 0.2804, 0.8274, 0.5667, 0.8155, 0.5632, 0.817, 0.5, 0.8274, 0.5, 0.625, 0.2976, 0.625, 0.308, 0.5855, 0.3016, 0.583, 0.2909, 0.8155, 0.5631, 0.8036, 0.5599, 0.8051, 0.5, 0.8155, 0.5, 0.625, 0.3095, 0.625, 0.3199, 0.5877, 0.3124, 0.5855, 0.3016, 0.3969, 0.5, 0.3969, 0.5625, 0.375, 0.5651, 0.375, 0.503, 0.375, 0.503, 0.375, 0.5651, 0.375, 0.5625, 0.375, 0.5, 0.5625, 0.25, 0.5692, 0.25, 0.5732, 0.2599, 0.5627, 0.2595, 0.0, 0.0, 0.0, 0.0, 0.0, 0.0, 0.0, 0.0, 0.0, 0.0, 0.0, 0.0, 0.0, 0.0, 0.0, 0.0, 0.0, 0.0, 0.0, 0.0, 0.0, 0.0, 0.0, 0.0, 0.625, 0.3333, 0.625, 0.3775, 0.5942, 0.3747, 0.5897, 0.3234, 0.7917, 0.5569, 0.7477, 0.5504, 0.7475, 0.5, 0.7917, 0.5, 0.5642, 0.3162, 0.5897, 0.3234, 0.5942, 0.3747, 0.5633, 0.3724, 0.0, 0.0, 0.0, 0.0, 0.0, 0.0, 0.0, 0.0, 0.5293, 0.3063, 0.5642, 0.3162, 0.5633, 0.3724, 0.5126, 0.3692, 0.7083, 0.5989, 0.7221, 0.5989, 0.7221, 0.625, 0.7083, 0.625, 0.7083, 0.5445, 0.7221, 0.5466, 0.7221, 0.5989, 0.7083, 0.5989, 0.0, 0.0, 0.0, 0.0, 0.0, 0.0, 0.0, 0.0, 0.5625, 0.1875, 0.5625, 0.125, 0.5625, 0.125, 0.5625, 0.1575, 0.3882, 0.125, 0.3882, 0.1473, 0.3882, 0.1473, 0.3882, 0.125, 0.3882, 0.1473, 0.5111, 0.183, 0.5111, 0.183, 0.3882, 0.1473, 0.5267, 0.1875, 0.5625, 0.1875, 0.5625, 0.1575, 0.5267, 0.1875, 0.5111, 0.183, 0.5267, 0.1875, 0.5267, 0.1875, 0.5111, 0.183, 0.0, 0.0, 0.0, 0.0, 0.0, 0.0, 0.0, 0.0, 0.0, 0.0, 0.0, 0.0, 0.0, 0.0, 0.0, 0.0, 0.0, 0.0, 0.0, 0.0, 0.0, 0.0, 0.0, 0.0, 0.0, 0.0, 0.0, 0.0, 0.0, 0.0, 0.0, 0.0, 0.0, 0.0, 0.0, 0.0, 0.0, 0.0, 0.0, 0.0, 0.0, 0.0, 0.0, 0.0, 0.0, 0.0, 0.0, 0.0, 0.0, 0.0, 0.0, 0.0, 0.0, 0.0, 0.0, 0.0, 0.0, 0.0, 0.0, 0.0, 0.0, 0.0, 0.0, 0.0, 0.0, 0.0, 0.0, 0.0, 0.0, 0.0, 0.0, 0.0, 0.0, 0.0, 0.0, 0.0, 0.0, 0.0, 0.0, 0.0, 0.0, 0.0, 0.0, 0.0, 0.0, 0.0, 0.0, 0.0, 0.0, 0.0, 0.0, 0.0, 0.0, 0.0, 0.0, 0.0, 0.0, 0.0, 0.0, 0.0, 0.0, 0.0, 0.0, 0.0, 0.0, 0.0, 0.0, 0.0, 0.0, 0.0, 0.0, 0.0, 0.0, 0.0, 0.0, 0.0, 0.0, 0.0, 0.0, 0.0, 0.0, 0.0, 0.0, 0.0, 0.0, 0.0, 0.0, 0.0, 0.0, 0.0, 0.0, 0.0, 0.0, 0.0, 0.0, 0.0, 0.0, 0.0, 0.0, 0.0, 0.0, 0.0, 0.0, 0.0, 0.0, 0.0, 0.0, 0.0, 0.0, 0.0, 0.0, 0.0, 0.0, 0.0, 0.0, 0.0, 0.0, 0.0, 0.0, 0.0, 0.0, 0.0, 0.0, 0.0, 0.0, 0.0, 0.0, 0.0, 0.0, 0.0, 0.0, 0.0, 0.0, 0.0, 0.0, 0.0, 0.0, 0.0, 0.0, 0.0, 0.0, 0.0, 0.0, 0.0, 0.0, 0.0, 0.0, 0.0, 0.0, 0.0, 0.0, 0.0, 0.0, 0.0, 0.0, 0.0, 0.0, 0.0, 0.0, 0.0, 0.3984, 0.474, 0.4289, 0.4731, 0.4286, 0.5, 0.3969, 0.5, 0.0, 0.0, 0.0, 0.0, 0.0, 0.0, 0.0, 0.0, 0.4003, 0.4444, 0.4293, 0.4443, 0.4291, 0.4583, 0.3994, 0.4583, 0.4022, 0.4167, 0.4297, 0.4167, 0.4293, 0.4443, 0.4003, 0.4444, 0.3969, 0.5, 0.4286, 0.5, 0.4286, 0.5625, 0.3969, 0.5625, 0.3994, 0.4583, 0.4291, 0.4583, 0.4289, 0.4731, 0.3984, 0.474, 0.3969, 0.5625, 0.4286, 0.5625, 0.4286, 0.625, 0.3968, 0.625, 0.0, 0.0, 0.0, 0.0, 0.0, 0.0, 0.0, 0.0, 0.0, 0.0, 0.0, 0.0, 0.0, 0.0, 0.0, 0.0, 0.0, 0.0, 0.0, 0.0, 0.0, 0.0, 0.0, 0.0, 0.0, 0.0, 0.0, 0.0, 0.0, 0.0, 0.0, 0.0, 0.0, 0.0, 0.0, 0.0, 0.0, 0.0, 0.0, 0.0, 0.0, 0.0, 0.0, 0.0, 0.0, 0.0, 0.0, 0.0, 0.0, 0.0, 0.0, 0.0, 0.0, 0.0, 0.5625, 0.25, 0.5625, 0.1575, 0.625, 0.1875, 0.6087, 0.2316, 0.5692, 0.25, 0.0, 0.0, 0.0, 0.0, 0.0, 0.0, 0.0, 0.0, 0.5942, 0.3747, 0.625, 0.3775, 0.625, 0.402, 0.5966, 0.4012, 0.7475, 0.5, 0.7477, 0.5504, 0.7221, 0.5466, 0.723, 0.5, 0.5126, 0.3692, 0.5633, 0.3724, 0.5628, 0.4, 0.5049, 0.3984, 0.7485, 0.625, 0.7482, 0.5989, 0.7917, 0.5989, 0.7917, 0.625, 0.0, 0.0, 0.0, 0.0, 0.0, 0.0, 0.0, 0.0, 0.7482, 0.5989, 0.7477, 0.5504, 0.7917, 0.5569, 0.7917, 0.5989, 0.5633, 0.3724, 0.5942, 0.3747, 0.5966, 0.4012, 0.5628, 0.4, 0.0, 0.0, 0.0, 0.0, 0.0, 0.0, 0.5625, 0.125, 0.625, 0.125, 0.625, 0.1511, 0.5625, 0.1575, 0.5625, 0.125, 0.625, 0.1511, 0.625, 0.1875, 0.5625, 0.1575, 0.625, 0.1511, 0.0, 0.0, 0.0, 0.0, 0.0, 0.0, 0.375, 0.4583, 0.375, 0.4795, 0.375, 0.4795, 0.375, 0.4583, 0.0, 0.0, 0.0, 0.0, 0.0, 0.0, 0.0, 0.0, 0.375, 0.4167, 0.375, 0.4583, 0.375, 0.4583, 0.375, 0.4167, 0.0, 0.0, 0.0, 0.0, 0.0, 0.0, 0.0, 0.0, 0.375, 0.4583, 0.375, 0.5, 0.375, 0.4795, 0.375, 0.4583, 0.0, 0.0, 0.0, 0.0, 0.0, 0.0, 0.0, 0.0, 0.375, 0.4167, 0.375, 0.4583, 0.375, 0.4583, 0.375, 0.4167, 0.0, 0.0, 0.0, 0.0, 0.0, 0.0, 0.0, 0.0, 0.0, 0.0, 0.0, 0.0, 0.0, 0.0, 0.0, 0.0, 0.5, 0.4374, 0.4884, 0.4374, 0.491, 0.4167, 0.5, 0.4167, 0.0, 0.0, 0.0, 0.0, 0.0, 0.0, 0.0, 0.0, 0.0, 0.0, 0.0, 0.0, 0.0, 0.0, 0.0, 0.0, 0.0, 0.0, 0.0, 0.0, 0.0, 0.0, 0.0, 0.0, 0.0, 0.0, 0.0, 0.0, 0.0, 0.0, 0.0, 0.0, 0.0, 0.0, 0.0, 0.0, 0.0, 0.0, 0.0, 0.0, 0.0, 0.0, 0.0, 0.0, 0.0, 0.0, 0.0, 0.0, 0.0, 0.0, 0.0, 0.0, 0.0, 0.0, 0.0, 0.0, 0.0, 0.0, 0.0, 0.0, 0.0, 0.0, 0.0, 0.0, 0.0, 0.0, 0.0, 0.0, 0.0, 0.0, 0.0, 0.0, 0.0, 0.0, 0.0, 0.0, 0.0, 0.0, 0.0, 0.0, 0.0, 0.0, 0.0, 0.0, 0.0, 0.0, 0.0, 0.0, 0.0, 0.0, 0.0, 0.0, 0.0, 0.0, 0.0, 0.0, 0.0, 0.0, 0.0, 0.0, 0.0, 0.0, 0.0, 0.0, 0.0, 0.0, 0.0, 0.0, 0.0, 0.0, 0.0, 0.0, 0.0, 0.0, 0.0, 0.0, 0.0, 0.0, 0.0, 0.0, 0.0, 0.0, 0.0, 0.0, 0.0, 0.0, 0.0, 0.0, 0.0, 0.0, 0.0, 0.0, 0.0, 0.0, 0.0, 0.0, 0.0, 0.0, 0.0, 0.0, 0.0, 0.0, 0.0, 0.0, 0.0, 0.0, 0.0, 0.0, 0.0, 0.0, 0.0, 0.0, 0.625, 0.6258, 0.625, 0.6689, 0.625, 0.6689, 0.625, 0.6258, 0.625, 0.75, 0.5, 0.731, 0.5, 0.731, 0.625, 0.75, 0.375, 0.712, 0.375, 0.6258, 0.375, 0.6258, 0.375, 0.712, 0.5, 0.7609, 0.625, 0.7681, 0.625, 1.0, 0.5, 1.0, 0.125, 0.6258, 0.3289, 0.6258, 0.325, 0.7196, 0.125, 0.75, 0.375, 0.7696, 0.5, 0.7609, 0.5, 1.0, 0.375, 1.0, 0.6388, 0.6258, 0.8333, 0.6258, 0.852, 0.6689, 0.6401, 0.6689, 0.6401, 0.6689, 0.852, 0.6689, 0.875, 0.75, 0.6431, 0.75, 0.625, 0.6689, 0.625, 0.75, 0.625, 0.75, 0.625, 0.6689, 0.6401, 0.6689, 0.6431, 0.75, 0.625, 0.75, 0.625, 0.6689, 0.5, 0.7609, 0.375, 0.7696, 0.375, 0.712, 0.5, 0.731, 0.325, 0.7196, 0.3289, 0.6258, 0.375, 0.6258, 0.375, 0.712, 0.625, 0.7681, 0.5, 0.7609, 0.5, 0.731, 0.625, 0.75, 0.6388, 0.6258, 0.6401, 0.6689, 0.625, 0.6689, 0.625, 0.6258, 0.5, 0.731, 0.375, 0.712, 0.375, 0.712, 0.5, 0.731, 0.852, 0.6689, 0.8333, 0.6258, 0.8333, 0.6258, 0.852, 0.6689, 0.125, 0.6258, 0.125, 0.75, 0.125, 0.75, 0.125, 0.6258, 0.875, 0.75, 0.852, 0.6689, 0.852, 0.6689, 0.875, 0.75, 0.375, 1.0, 0.5, 1.0, 0.5, 1.0, 0.375, 1.0, 0.5, 1.0, 0.625, 1.0, 0.625, 1.0, 0.5, 1.0, 1.0, 0.5, 1.0, 1.0, 0.9167, 1.0, 0.9167, 0.5, 0.9167, 0.5, 0.9167, 1.0, 0.8333, 1.0, 0.8333, 0.5, 0.8333, 0.5, 0.8333, 1.0, 0.75, 1.0, 0.75, 0.5, 0.75, 0.5, 0.75, 1.0, 0.6667, 1.0, 0.6667, 0.5, 0.6667, 0.5, 0.6667, 1.0, 0.5833, 1.0, 0.5833, 0.5, 0.5833, 0.5, 0.5833, 1.0, 0.5, 1.0, 0.5, 0.5, 0.5, 0.5, 0.5, 1.0, 0.4167, 1.0, 0.4167, 0.5, 0.4167, 0.5, 0.4167, 1.0, 0.3333, 1.0, 0.3333, 0.5, 0.3333, 0.5, 0.3333, 1.0, 0.25, 1.0, 0.25, 0.5, 0.25, 0.5, 0.25, 1.0, 0.1667, 1.0, 0.1667, 0.5, 0.4167, 1.0, 0.5, 1.0, 0.5, 1.0, 0.4167, 1.0, 0.1667, 0.5, 0.1667, 1.0, 0.08333, 1.0, 0.08333, 0.5, 0.08333, 0.5, 0.08333, 1.0, 7.451e-08, 1.0, 7.451e-08, 0.5, 0.75, 0.49, 0.87, 0.4578, 0.9578, 0.37, 0.99, 0.25, 0.9578, 0.13, 0.87, 0.04215, 0.75, 0.01, 0.63, 0.04215, 0.5422, 0.13, 0.51, 0.25, 0.5422, 0.37, 0.63, 0.4578, 7.451e-08, 1.0, 0.08333, 1.0, 0.08333, 1.0, 7.451e-08, 1.0, 0.5, 1.0, 0.5833, 1.0, 0.5833, 1.0, 0.5, 1.0, 0.5833, 1.0, 0.6667, 1.0, 0.6667, 1.0, 0.5833, 1.0, 0.6667, 1.0, 0.75, 1.0, 0.75, 1.0, 0.6667, 1.0, 7.451e-08, 1.0, 0.08333, 1.0, 0.08333, 1.0, 7.451e-08, 1.0, 0.9167, 1.0, 1.0, 1.0, 1.0, 1.0, 0.9167, 1.0, 0.75, 1.0, 0.8333, 1.0, 0.8333, 1.0, 0.75, 1.0, 0.08333, 1.0, 0.1667, 1.0, 0.1667, 1.0, 0.08333, 1.0, 0.8333, 1.0, 0.9167, 1.0, 0.9167, 1.0, 0.8333, 1.0, 0.1667, 1.0, 0.25, 1.0, 0.25, 1.0, 0.1667, 1.0, 0.25, 1.0, 0.3333, 1.0, 0.3333, 1.0, 0.25, 1.0, 0.3333, 1.0, 0.4167, 1.0, 0.4167, 1.0, 0.3333, 1.0, 0.8333, 1.0, 0.9167, 1.0, 0.9167, 1.0, 0.8333, 1.0, 0.1667, 1.0, 0.25, 1.0, 0.25, 1.0, 0.1667, 1.0, 0.4167, 1.0, 0.5, 1.0, 0.5, 1.0, 0.4167, 1.0, 0.6667, 1.0, 0.75, 1.0, 0.75, 1.0, 0.6667, 1.0, 0.08333, 1.0, 0.1667, 1.0, 0.1667, 1.0, 0.08333, 1.0, 0.3333, 1.0, 0.4167, 1.0, 0.4167, 1.0, 0.3333, 1.0, 0.5833, 1.0, 0.6667, 1.0, 0.6667, 1.0, 0.5833, 1.0, 0.3285, 0.3861, 0.25, 0.4071, 0.1715, 0.3861, 0.1139, 0.3285, 0.0929, 0.25, 0.1139, 0.1715, 0.1715, 0.1139, 0.25, 0.0929, 0.3285, 0.1139, 0.3861, 0.1715, 0.4071, 0.25, 0.3861, 0.3285, 0.25, 1.0, 0.3333, 1.0, 0.3333, 1.0, 0.25, 1.0, 0.5, 1.0, 0.5833, 1.0, 0.5833, 1.0, 0.5, 1.0, 0.75, 1.0, 0.8333, 1.0, 0.8333, 1.0, 0.75, 1.0, 0.1715, 0.3861, 0.25, 0.4071, 0.25, 0.4071, 0.1715, 0.3861, 0.3285, 0.3861, 0.3861, 0.3285, 0.3861, 0.3285, 0.3285, 0.3861, 0.3861, 0.3285, 0.4071, 0.25, 0.4071, 0.25, 0.3861, 0.3285, 0.4071, 0.25, 0.3861, 0.1715, 0.3861, 0.1715, 0.4071, 0.25, 0.3861, 0.1715, 0.3285, 0.1139, 0.3285, 0.1139, 0.3861, 0.1715, 0.3285, 0.1139, 0.25, 0.0929, 0.25, 0.0929, 0.3285, 0.1139, 0.25, 0.0929, 0.1715, 0.1139, 0.1715, 0.1139, 0.25, 0.0929, 0.1715, 0.1139, 0.1139, 0.1715, 0.1139, 0.1715, 0.1715, 0.1139, 0.1139, 0.1715, 0.0929, 0.25, 0.0929, 0.25, 0.1139, 0.1715, 0.0929, 0.25, 0.1139, 0.3285, 0.1139, 0.3285, 0.0929, 0.25, 0.1139, 0.3285, 0.1715, 0.3861, 0.1715, 0.3861, 0.1139, 0.3285, 0.37, 0.4578, 0.25, 0.49, 0.25, 0.4521, 0.3511, 0.4251, 0.9167, 1.0, 1.0, 1.0, 1.0, 1.0, 0.9167, 1.0, 0.4578, 0.37, 0.37, 0.4578, 0.3511, 0.4251, 0.4251, 0.3511, 0.49, 0.25, 0.4578, 0.37, 0.4251, 0.3511, 0.4521, 0.25, 0.4578, 0.13, 0.49, 0.25, 0.4521, 0.25, 0.4251, 0.1489, 0.37, 0.04215, 0.4578, 0.13, 0.4251, 0.1489, 0.3511, 0.07494, 0.25, 0.01, 0.37, 0.04215, 0.3511, 0.07494, 0.25, 0.04786, 0.13, 0.04215, 0.25, 0.01, 0.25, 0.04786, 0.1489, 0.07494, 0.04215, 0.13, 0.13, 0.04215, 0.1489, 0.07494, 0.07494, 0.1489, 0.01, 0.25, 0.04215, 0.13, 0.07494, 0.1489, 0.04786, 0.25, 0.04215, 0.37, 0.01, 0.25, 0.04786, 0.25, 0.07494, 0.3511, 0.13, 0.4578, 0.04215, 0.37, 0.07494, 0.3511, 0.1489, 0.4251, 0.25, 0.4071, 0.3285, 0.3861, 0.3285, 0.3861, 0.25, 0.4071, 0.25, 0.4071, 0.3285, 0.3861, 0.3511, 0.4251, 0.25, 0.4521, 0.3285, 0.3861, 0.3861, 0.3285, 0.4251, 0.3511, 0.3511, 0.4251, 0.3861, 0.3285, 0.4071, 0.25, 0.4521, 0.25, 0.4251, 0.3511, 0.4071, 0.25, 0.3861, 0.1715, 0.4251, 0.1489, 0.4521, 0.25, 0.3861, 0.1715, 0.3285, 0.1139, 0.3511, 0.07494, 0.4251, 0.1489, 0.3285, 0.1139, 0.25, 0.0929, 0.25, 0.04786, 0.3511, 0.07494, 0.25, 0.0929, 0.1715, 0.1139, 0.1489, 0.07494, 0.25, 0.04786, 0.1715, 0.1139, 0.1139, 0.1715, 0.07494, 0.1489, 0.1489, 0.07494, 0.1139, 0.1715, 0.0929, 0.25, 0.04786, 0.25, 0.07494, 0.1489, 0.0929, 0.25, 0.1139, 0.3285, 0.07494, 0.3511, 0.04786, 0.25, 0.1139, 0.3285, 0.1715, 0.3861, 0.1489, 0.4251, 0.07494, 0.3511, 0.1715, 0.3861, 0.25, 0.4071, 0.25, 0.4521, 0.1489, 0.4251, 0.25, 0.49, 0.13, 0.4578, 0.1489, 0.4251, 0.25, 0.4521, 0.0, 0.0, 0.0, 0.0, 0.0, 0.0, 0.0, 0.0, 0.0, 0.0, 0.0, 0.0, 0.0, 0.0, 0.0, 0.0, 0.0, 0.0, 0.0, 0.0, 0.0, 0.0, 0.0, 0.0, 0.0, 0.0, 0.0, 0.0, 0.0, 0.0, 0.0, 0.0, 0.0, 0.0, 0.0, 0.0, 0.0, 0.0, 0.0, 0.0, 0.0, 0.0, 0.0, 0.0, 0.0, 0.0, 0.0, 0.0, 0.0, 0.0, 0.0, 0.0, 0.0, 0.0, 0.0, 0.0, 0.0, 0.0, 0.0, 0.0, 0.0, 0.0, 0.0, 0.0, 0.0, 0.0, 0.0, 0.0, 0.0, 0.0, 0.0, 0.0, 0.0, 0.0, 0.0, 0.0, 0.0, 0.0, 0.0, 0.0, 0.0, 0.0, 0.0, 0.0, 0.0, 0.0, 0.0, 0.0, 0.0, 0.0, 0.0, 0.0, 0.0, 0.0, 0.0, 0.0, 0.0, 0.0, 0.0, 0.0, 0.0, 0.0, 0.0, 0.0, 0.0, 0.0, 0.0, 0.0, 0.0, 0.0, 0.0, 0.0, 0.0, 0.0, 0.0, 0.0, 0.0, 0.0, 0.0, 0.0, 0.0, 0.0, 0.0, 0.0, 0.0, 0.0, 0.0, 0.0, 0.0, 0.0, 0.0, 0.0, 0.0, 0.0, 0.0, 0.0, 0.0, 0.0, 0.0, 0.0, 0.0, 0.0, 0.0, 0.0, 0.0, 0.0, 0.0, 0.0, 0.0, 0.0, 0.0, 0.0, 0.0, 0.0, 0.0, 0.0, 0.0, 0.0, 0.0, 0.0, 0.0, 0.0, 0.0, 0.0, 0.0, 0.0, 0.0, 0.0, 0.0, 0.0, 0.0, 0.0, 0.0, 0.0, 0.0, 0.0, 0.0, 0.0, 0.0, 0.0, 0.0, 0.0, 0.0, 0.0, 0.0, 0.0, 0.0, 0.0, 0.0, 0.0, 0.0, 0.0, 0.0, 0.0, 0.0, 0.0, 0.0, 0.0, 0.0, 0.0, 0.0, 0.0, 0.0, 0.0, 0.0, 0.0, 0.0, 0.0, 0.0, 0.0, 0.0, 0.0, 0.0, 0.0, 0.0, 0.0, 0.0, 0.0, 0.0, 0.0, 0.0, 0.0, 0.0, 0.0, 0.0, 0.0, 0.0, 0.0, 0.0, 0.0, 0.0, 0.0, 0.0, 0.0, 0.0, 0.0, 0.0, 0.0, 0.0, 0.0, 0.0, 0.0, 0.0, 0.0, 0.0, 0.0, 0.0, 0.0, 0.0, 0.0, 0.0, 0.0, 0.0, 0.0, 0.0, 0.0])
me_cube_004.materials.append(mat_glow)
me_cube_004.materials.append(mat_metal)
me_cube_004.materials.append(mat_dark_metal)
me_cube_004.update()

# ---- objects
ob_weapon = bpy.data.objects.new('weapon', me_cube_004)

# ---- transforms, parenting, visibility, modifiers, constraints
ob_weapon.location = (0.6283, 0.0, -0.3623)
ob_weapon.rotation_euler = (0.0, 1.367, 0.0)
_m = ob_weapon.modifiers.new('Mirror', 'MIRROR')
_m.use_axis = (False, True, False)
_m.use_clip = True

# ---- collection membership
col_collection.objects.link(ob_weapon)

# ---- scene / render settings (as saved in the file)
scene.frame_start = 1; scene.frame_end = 300; scene.frame_set(1)
scene.render.engine = 'CYCLES'
scene.render.resolution_x = 2560
scene.render.resolution_y = 1440
scene.render.fps = 60
scene.render.use_motion_blur = True
scene.cycles.samples = 128
scene.cycles.sampling_pattern = 'TABULATED_SOBOL'
scene.cycles.volume_bounces = 4
scene.cycles.tile_size = 128
scene.eevee.use_gtao = True
scene.eevee.use_raytracing = True
scene.view_settings.look = 'Very High Contrast'
scene.view_settings.view_transform = 'Filmic'
bpy.context.view_layer.update()

# ---- added for rendering (the .blend has no active camera and no usable light): camera, sun
cam_auto = bpy.data.cameras.new('AutoCamera')
cam_auto.lens = 50.0
cam_auto.sensor_width = 36.0
cam_auto.clip_end = 1000.0
ob_auto_camera = bpy.data.objects.new('AutoCamera', cam_auto)
scene.collection.objects.link(ob_auto_camera)
ob_auto_camera.location = (4.93217, -5.09971, 3.31082)
ob_auto_camera.rotation_euler = (1.09748, -7.21219e-08, 0.694738)
scene.camera = ob_auto_camera
light_auto_sun = bpy.data.lights.new('AutoSun', 'SUN')
light_auto_sun.energy = 3.0
light_auto_sun.angle = 0.0523599
ob_auto_sun = bpy.data.objects.new('AutoSun', light_auto_sun)
scene.collection.objects.link(ob_auto_sun)
ob_auto_sun.rotation_euler = (0.872665, 0.174533, 0.523599)
bpy.context.view_layer.update()
